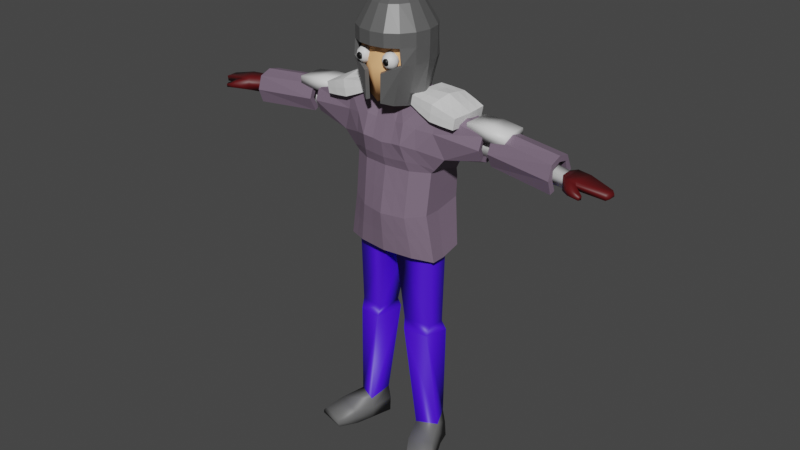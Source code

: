 # Source: Player_BlenderFile.blend  (saved by Blender 2.80.75; exported with 4.5.12 LTS)
import bpy
from mathutils import Matrix  # noqa: F401  (used for matrix-valued properties, if any)

bpy.ops.wm.read_factory_settings(use_empty=True)
scene = bpy.context.scene
scene.name = 'Scene'

# ---- collections
col_collection = bpy.data.collections.new('Collection'); scene.collection.children.link(col_collection)

# ---- materials (node trees are filled in below, after node groups)
mat_skin = bpy.data.materials.new('Skin')
mat_skin.use_transparent_shadow = False
mat_shirt = bpy.data.materials.new('Shirt')
mat_shirt.use_transparent_shadow = False
mat_armor = bpy.data.materials.new('Armor')
mat_armor.use_transparent_shadow = False
mat_eye = bpy.data.materials.new('Eye')
mat_eye.use_transparent_shadow = False
mat_eyeball = bpy.data.materials.new('EyeBall')
mat_eyeball.use_transparent_shadow = False
mat_glove = bpy.data.materials.new('Glove')
mat_glove.use_transparent_shadow = False
mat_armshirt = bpy.data.materials.new('ArmShirt')
mat_armshirt.use_transparent_shadow = False
mat_pants = bpy.data.materials.new('Pants')
mat_pants.use_transparent_shadow = False
mat_shoes = bpy.data.materials.new('Shoes')
mat_shoes.use_transparent_shadow = False
mat_armgear = bpy.data.materials.new('ArmGear')
mat_armgear.use_transparent_shadow = False

# ---- material node trees
mat_skin.use_nodes = True; mat_skin.node_tree.nodes.clear()
_N = mat_skin.node_tree.nodes; _L = mat_skin.node_tree.links
n0 = _N.new('ShaderNodeOutputMaterial'); n0.name = 'Material Output'; n0.location = (300, 300)
n1 = _N.new('ShaderNodeBsdfPrincipled'); n1.name = 'Principled BSDF'; n1.location = (10, 300)
n1.distribution = 'GGX'
n1.subsurface_method = 'BURLEY'
n1.inputs[0].default_value = (1.0, 0.5294, 0.2415, 1.0)
n1.inputs[2].default_value = 0.0
n1.inputs[3].default_value = 1.45
n1.inputs[13].default_value = 0.0
n1.inputs[20].default_value = 0.0
n1.inputs[27].default_value = (0.0, 0.0, 0.0, 1.0)
n1.inputs[28].default_value = 1.0
_L.new(n1.outputs[0], n0.inputs[0])
n0.is_active_output = True
mat_shirt.use_nodes = True; mat_shirt.node_tree.nodes.clear()
_N = mat_shirt.node_tree.nodes; _L = mat_shirt.node_tree.links
n0 = _N.new('ShaderNodeOutputMaterial'); n0.name = 'Material Output'; n0.location = (300, 300)
n1 = _N.new('ShaderNodeBsdfPrincipled'); n1.name = 'Principled BSDF'; n1.location = (10, 300)
n1.distribution = 'GGX'
n1.subsurface_method = 'BURLEY'
n1.inputs[0].default_value = (0.1924, 0.1389, 0.196, 1.0)
n1.inputs[3].default_value = 1.45
n1.inputs[27].default_value = (0.0, 0.0, 0.0, 1.0)
n1.inputs[28].default_value = 1.0
_L.new(n1.outputs[0], n0.inputs[0])
n0.is_active_output = True
mat_armor.use_nodes = True; mat_armor.node_tree.nodes.clear()
_N = mat_armor.node_tree.nodes; _L = mat_armor.node_tree.links
n0 = _N.new('ShaderNodeOutputMaterial'); n0.name = 'Material Output'; n0.location = (300, 300)
n1 = _N.new('ShaderNodeBsdfPrincipled'); n1.name = 'Principled BSDF'; n1.location = (10, 300)
n1.distribution = 'GGX'
n1.subsurface_method = 'BURLEY'
n1.inputs[0].default_value = (0.1734, 0.1734, 0.1734, 1.0)
n1.inputs[1].default_value = 0.5152
n1.inputs[3].default_value = 1.45
n1.inputs[27].default_value = (0.0, 0.0, 0.0, 1.0)
n1.inputs[28].default_value = 1.0
_L.new(n1.outputs[0], n0.inputs[0])
n0.is_active_output = True
mat_eye.use_nodes = True; mat_eye.node_tree.nodes.clear()
_N = mat_eye.node_tree.nodes; _L = mat_eye.node_tree.links
n0 = _N.new('ShaderNodeOutputMaterial'); n0.name = 'Material Output'; n0.location = (300, 300)
n1 = _N.new('ShaderNodeBsdfPrincipled'); n1.name = 'Principled BSDF'; n1.location = (10, 300)
n1.distribution = 'GGX'
n1.subsurface_method = 'BURLEY'
n1.inputs[3].default_value = 1.45
n1.inputs[27].default_value = (0.0, 0.0, 0.0, 1.0)
n1.inputs[28].default_value = 1.0
_L.new(n1.outputs[0], n0.inputs[0])
n0.is_active_output = True
mat_eyeball.use_nodes = True; mat_eyeball.node_tree.nodes.clear()
_N = mat_eyeball.node_tree.nodes; _L = mat_eyeball.node_tree.links
n0 = _N.new('ShaderNodeOutputMaterial'); n0.name = 'Material Output'; n0.location = (300, 300)
n1 = _N.new('ShaderNodeBsdfPrincipled'); n1.name = 'Principled BSDF'; n1.location = (10, 300)
n1.distribution = 'GGX'
n1.subsurface_method = 'BURLEY'
n1.inputs[0].default_value = (0.0, 0.0, 0.0, 1.0)
n1.inputs[3].default_value = 1.45
n1.inputs[27].default_value = (0.0, 0.0, 0.0, 1.0)
n1.inputs[28].default_value = 1.0
_L.new(n1.outputs[0], n0.inputs[0])
n0.is_active_output = True
mat_glove.use_nodes = True; mat_glove.node_tree.nodes.clear()
_N = mat_glove.node_tree.nodes; _L = mat_glove.node_tree.links
n0 = _N.new('ShaderNodeOutputMaterial'); n0.name = 'Material Output'; n0.location = (300, 300)
n1 = _N.new('ShaderNodeBsdfPrincipled'); n1.name = 'Principled BSDF'; n1.location = (10, 300)
n1.distribution = 'GGX'
n1.subsurface_method = 'BURLEY'
n1.inputs[0].default_value = (0.0985, 0.003983, 0.00529, 1.0)
n1.inputs[3].default_value = 1.45
n1.inputs[27].default_value = (0.0, 0.0, 0.0, 1.0)
n1.inputs[28].default_value = 1.0
_L.new(n1.outputs[0], n0.inputs[0])
n0.is_active_output = True
mat_armshirt.use_nodes = True; mat_armshirt.node_tree.nodes.clear()
_N = mat_armshirt.node_tree.nodes; _L = mat_armshirt.node_tree.links
n0 = _N.new('ShaderNodeOutputMaterial'); n0.name = 'Material Output'; n0.location = (300, 300)
n1 = _N.new('ShaderNodeBsdfPrincipled'); n1.name = 'Principled BSDF'; n1.location = (10, 300)
n1.distribution = 'GGX'
n1.subsurface_method = 'BURLEY'
n1.inputs[3].default_value = 1.45
n1.inputs[27].default_value = (0.0, 0.0, 0.0, 1.0)
n1.inputs[28].default_value = 1.0
_L.new(n1.outputs[0], n0.inputs[0])
n0.is_active_output = True
mat_pants.use_nodes = True; mat_pants.node_tree.nodes.clear()
_N = mat_pants.node_tree.nodes; _L = mat_pants.node_tree.links
n0 = _N.new('ShaderNodeOutputMaterial'); n0.name = 'Material Output'; n0.location = (300, 300)
n1 = _N.new('ShaderNodeBsdfPrincipled'); n1.name = 'Principled BSDF'; n1.location = (10, 300)
n1.distribution = 'GGX'
n1.subsurface_method = 'BURLEY'
n1.inputs[0].default_value = (0.06059, 0.002774, 0.8, 1.0)
n1.inputs[3].default_value = 1.45
n1.inputs[27].default_value = (0.0, 0.0, 0.0, 1.0)
n1.inputs[28].default_value = 1.0
_L.new(n1.outputs[0], n0.inputs[0])
n0.is_active_output = True
mat_shoes.use_nodes = True; mat_shoes.node_tree.nodes.clear()
_N = mat_shoes.node_tree.nodes; _L = mat_shoes.node_tree.links
n0 = _N.new('ShaderNodeOutputMaterial'); n0.name = 'Material Output'; n0.location = (300, 300)
n1 = _N.new('ShaderNodeBsdfPrincipled'); n1.name = 'Principled BSDF'; n1.location = (10, 300)
n1.distribution = 'GGX'
n1.subsurface_method = 'BURLEY'
n1.inputs[0].default_value = (0.1282, 0.1282, 0.1282, 1.0)
n1.inputs[3].default_value = 1.45
n1.inputs[27].default_value = (0.0, 0.0, 0.0, 1.0)
n1.inputs[28].default_value = 1.0
_L.new(n1.outputs[0], n0.inputs[0])
n0.is_active_output = True
mat_armgear.use_nodes = True; mat_armgear.node_tree.nodes.clear()
_N = mat_armgear.node_tree.nodes; _L = mat_armgear.node_tree.links
n0 = _N.new('ShaderNodeOutputMaterial'); n0.name = 'Material Output'; n0.location = (300, 300)
n1 = _N.new('ShaderNodeBsdfPrincipled'); n1.name = 'Principled BSDF'; n1.location = (10, 300)
n1.distribution = 'GGX'
n1.subsurface_method = 'BURLEY'
n1.inputs[3].default_value = 1.45
n1.inputs[27].default_value = (0.0, 0.0, 0.0, 1.0)
n1.inputs[28].default_value = 1.0
_L.new(n1.outputs[0], n0.inputs[0])
n0.is_active_output = True

# ---- world
world_world = bpy.data.worlds.new('World'); scene.world = world_world
world_world.use_nodes = True; world_world.node_tree.nodes.clear()
_N = world_world.node_tree.nodes; _L = world_world.node_tree.links
n0 = _N.new('ShaderNodeOutputWorld'); n0.name = 'World Output'; n0.location = (300, 300)
n1 = _N.new('ShaderNodeBackground'); n1.name = 'Background'; n1.location = (10, 300)
n1.inputs[0].default_value = (0.05088, 0.05088, 0.05088, 1.0)
_L.new(n1.outputs[0], n0.inputs[0])
n0.is_active_output = True
world_world.color = (0.05088, 0.05088, 0.05088)
world_world.use_sun_shadow = False
world_world.sun_shadow_jitter_overblur = 0.0

# ---- meshes
me_cube_001 = bpy.data.meshes.new('Cube.001')
me_cube_001.from_pydata([(-0.1256, 0.08386, 1.968), (-0.1225, -0.03835, 1.96), (0.0, 0.1057, 1.939), (0.0, -0.05645, 1.932), (-0.2753, -0.04189, 1.116), (-0.1519, 0.2116, 1.566), (0.0, 0.1781, 1.971), (-0.1675, -0.08988, 1.125), (0.0, -0.1135, 1.127), (0.0, 0.2776, 1.155), (-0.9318, -0.03758, 1.847), (-0.931, 0.09394, 1.856), (-0.1351, 0.214, 1.381), (0.0, 0.2718, 1.374), (-0.9304, 0.1032, 1.698), (-0.9309, -0.03439, 1.698), (-0.2374, -0.02325, 1.6), (0.0, 0.2333, 1.567), (0.0, -0.09412, 1.603), (-0.1387, -0.07639, 1.601), (0.0, 0.2164, 1.744), (-0.239, 0.1831, 1.561), (-0.9318, -0.03758, 1.847), (-0.931, 0.09394, 1.856), (-0.2318, -0.05159, 1.372), (-0.1326, -0.108, 1.349), (-0.1225, -0.03835, 1.96), (-0.1102, 0.1805, 1.766), (0.0, -0.1358, 1.348), (-0.1766, 0.2282, 1.158), (-0.231, 0.1948, 1.396), (-0.2744, 0.1563, 1.143), (-0.1057, 0.1415, 1.987), (0.0, -0.05645, 1.932), (-0.3217, -0.02977, 1.696), (-0.3019, 0.1572, 1.719), (-0.2756, -0.03732, 1.931), (-0.2621, 0.142, 1.943), (-0.1162, -0.1246, 1.748), (0.0, -0.1246, 1.737), (-0.1256, 0.08386, 1.968), (-0.1225, -0.03835, 1.96), (0.0, 0.1057, 1.939), (0.0, -0.05645, 1.932), (-0.931, 0.09394, 1.856), (-0.9318, -0.03758, 1.847), (-0.1245, 0.02367, 1.964), (0.0, 0.1926, 1.869), (-0.06281, 0.09477, 1.953), (-0.06265, -0.04441, 1.946), (-0.06163, 0.1569, 1.98), (0.0, -0.1246, 1.238), (-0.1501, -0.09896, 1.237), (0.0, 0.2747, 1.265), (-0.2536, -0.04674, 1.244), (-0.2255, 0.1922, 1.15), (-0.2214, -0.06589, 1.121), (-0.2748, 0.03995, 1.115), (-0.08376, -0.1017, 1.126), (-0.0883, 0.2529, 1.156), (-0.9315, -0.06088, 1.773), (-0.9306, 0.1313, 1.775), (-0.9315, 0.02784, 1.871), (-0.527, -0.00644, 1.867), (-0.5221, 0.1084, 1.869), (-0.5235, 0.1142, 1.742), (0.0, -0.05645, 1.932), (-0.5229, -0.004336, 1.738), (-0.06934, -0.08526, 1.602), (-0.1954, 0.1896, 1.563), (-0.188, -0.04982, 1.6), (-0.06265, -0.04441, 1.946), (-0.2371, 0.03831, 1.598), (-0.07703, 0.2372, 1.566), (-0.2597, -0.02428, 1.622), (0.0, -0.1149, 1.476), (-0.129, -0.09722, 1.656), (-0.2351, 0.1947, 1.514), (0.0, 0.2339, 1.619), (-0.1412, 0.2021, 1.621), (-0.2346, -0.03742, 1.486), (0.0, -0.1094, 1.651), (-0.9315, 0.02784, 1.871), (-0.1356, -0.09221, 1.475), (-0.273, 0.1752, 1.629), (-0.183, 0.2044, 1.388), (-0.1822, -0.07981, 1.361), (-0.2314, 0.04466, 1.37), (-0.0663, -0.1219, 1.349), (-0.06753, 0.2429, 1.377), (-0.1558, 0.2211, 1.269), (-0.1256, 0.08386, 1.968), (-0.2527, 0.1755, 1.269), (-0.1245, 0.02367, 1.964), (-0.1765, 0.1716, 1.749), (-0.1831, 0.1469, 1.969), (-0.1874, -0.08894, 1.732), (-0.1961, -0.04732, 1.945), (-0.2679, -0.05667, 1.827), (-0.2531, 0.1631, 1.844), (-0.324, 0.03039, 1.676), (0.0, 0.1057, 1.939), (-0.2805, 0.01742, 1.955), (-0.9318, -0.03758, 1.847), (0.0, -0.09054, 1.835), (-0.1135, -0.09375, 1.854), (-0.1076, 0.1569, 1.874), (-0.05974, -0.1211, 1.743), (-0.03997, 0.2141, 1.767), (0.0, 0.2585, 1.504), (-0.1436, 0.211, 1.508), (-0.1225, -0.03835, 1.96), (-0.931, 0.09394, 1.856), (-0.1245, 0.02367, 1.964), (-0.06281, 0.09477, 1.953), (-0.06265, -0.04441, 1.946), (-0.931, 0.09394, 1.856), (0.0, 0.1057, 1.939), (-0.9315, 0.02784, 1.871), (-0.1256, 0.08386, 1.968), (-0.9318, -0.03758, 1.847), (0.0, -0.05645, 1.932), (-0.1225, -0.03835, 1.96), (-0.06265, -0.04441, 1.946), (-0.1245, 0.02367, 1.964), (-0.9315, 0.02784, 1.871), (-0.06281, 0.09477, 1.953), (-0.9315, 0.02784, 1.871), (-0.1245, 0.02367, 1.964), (-0.06281, 0.09477, 1.953), (-0.06265, -0.04441, 1.946), (-0.03608, 0.1986, 1.874), (-0.06782, -0.1036, 1.476), (-0.1837, -0.08521, 1.839), (-0.05959, -0.08618, 1.845), (-0.1999, 0.01821, 1.949), (-0.1786, 0.1564, 1.857), (-0.1893, 0.2028, 1.511), (-0.2531, 0.0423, 1.242), (-0.2043, 0.1983, 1.269), (-0.1851, -0.06481, 1.481), (-0.2342, 0.04148, 1.484), (-0.07239, 0.2347, 1.506), (-0.06932, 0.23, 1.623), (-0.2757, 0.03741, 1.662), (-0.1911, -0.06226, 1.647), (-0.1963, 0.1948, 1.611), (-0.06455, -0.1032, 1.653), (-0.5279, 0.03529, 1.888), (-0.5102, 0.1384, 1.8), (-0.5226, 0.04339, 1.717), (-0.526, -0.03414, 1.802), (-0.07791, 0.2479, 1.267), (-0.2018, -0.07285, 1.241), (-0.07503, -0.1118, 1.237), (-0.574, 0.002382, 1.872), (-0.5735, 0.1233, 1.883), (-0.5708, 0.132, 1.721), (-0.5713, 0.005596, 1.723), (-0.574, 0.0598, 1.898), (-0.5758, 0.1694, 1.802), (-0.5726, -0.02969, 1.797)], [], [(154, 52, 7, 58), (153, 54, 4, 56), (152, 53, 9, 59), (161, 155, 10, 60), (160, 157, 14, 61), (159, 156, 11, 62), (147, 76, 19, 68), (146, 79, 5, 69), (145, 74, 16, 70), (144, 84, 21, 72), (143, 78, 17, 73), (142, 109, 13, 89), (141, 77, 30, 87), (140, 80, 24, 86), (139, 90, 29, 55), (138, 92, 31, 57), (137, 110, 12, 85), (136, 94, 35, 99), (135, 95, 37, 102), (134, 105, 38, 107), (133, 97, 36, 98), (132, 83, 25, 88), (131, 47, 20, 108), (130, 111, 41, 115), (129, 101, 42, 114), (128, 91, 40, 113), (61, 112, 44), (127, 103, 45, 118), (126, 117, 6, 50), (61, 116, 11), (125, 120, 10, 62), (124, 119, 32, 93), (123, 122, 26, 71), (121, 123, 71, 33), (43, 115, 123, 121), (115, 41, 122, 123), (120, 60, 10), (45, 60, 120), (122, 124, 93, 26), (41, 113, 124, 122), (113, 40, 119, 124), (116, 125, 62, 11), (44, 118, 125, 116), (118, 45, 120, 125), (61, 44, 116), (119, 126, 50, 32), (40, 114, 126, 119), (114, 42, 117, 126), (112, 127, 118, 44), (23, 82, 127, 112), (82, 22, 103, 127), (61, 23, 112), (103, 60, 45), (22, 60, 103), (111, 128, 113, 41), (1, 46, 128, 111), (46, 0, 91, 128), (91, 129, 114, 40), (0, 48, 129, 91), (48, 2, 101, 129), (66, 130, 115, 43), (3, 49, 130, 66), (49, 1, 111, 130), (106, 131, 108, 27), (32, 50, 131, 106), (50, 6, 47, 131), (75, 132, 88, 28), (18, 68, 132, 75), (68, 19, 83, 132), (96, 133, 98, 34), (38, 105, 133, 96), (105, 26, 97, 133), (104, 134, 107, 39), (33, 71, 134, 104), (71, 26, 105, 134), (97, 135, 102, 36), (26, 93, 135, 97), (93, 32, 95, 135), (95, 136, 99, 37), (32, 106, 136, 95), (106, 27, 94, 136), (77, 137, 85, 30), (21, 69, 137, 77), (69, 5, 110, 137), (54, 138, 57, 4), (24, 87, 138, 54), (87, 30, 92, 138), (92, 139, 55, 31), (30, 85, 139, 92), (85, 12, 90, 139), (83, 140, 86, 25), (19, 70, 140, 83), (70, 16, 80, 140), (80, 141, 87, 24), (16, 72, 141, 80), (72, 21, 77, 141), (110, 142, 89, 12), (5, 73, 142, 110), (73, 17, 109, 142), (79, 143, 73, 5), (27, 108, 143, 79), (108, 20, 78, 143), (74, 144, 72, 16), (34, 100, 144, 74), (100, 35, 84, 144), (76, 145, 70, 19), (38, 96, 145, 76), (96, 34, 74, 145), (84, 146, 69, 21), (35, 94, 146, 84), (94, 27, 79, 146), (81, 147, 68, 18), (39, 107, 147, 81), (107, 38, 76, 147), (155, 159, 62, 10), (36, 102, 148, 63), (102, 37, 64, 148), (156, 160, 61, 11), (37, 99, 149, 64), (99, 35, 65, 149), (35, 100, 150, 65), (100, 34, 67, 150), (158, 161, 60, 15), (34, 98, 151, 67), (98, 36, 63, 151), (90, 152, 59, 29), (12, 89, 152, 90), (89, 13, 53, 152), (52, 153, 56, 7), (25, 86, 153, 52), (86, 24, 54, 153), (51, 154, 58, 8), (28, 88, 154, 51), (88, 25, 52, 154)])
me_cube_001.polygons.foreach_set('material_index', [1, 1, 1, 1, 1, 1, 1, 1, 1, 1, 1, 1, 1, 1, 1, 1, 1, 1, 1, 1, 1, 1, 1, 1, 1, 1, 1, 1, 1, 1, 1, 1, 1, 1, 1, 1, 1, 1, 1, 1, 1, 1, 1, 1, 1, 1, 1, 1, 1, 1, 1, 1, 1, 1, 1, 1, 1, 1, 1, 1, 1, 1, 1, 1, 1, 1, 1, 1, 1, 1, 1, 1, 1, 1, 1, 1, 1, 1, 1, 1, 1, 1, 1, 1, 1, 1, 1, 1, 1, 1, 1, 1, 1, 1, 1, 1, 1, 1, 1, 1, 1, 1, 1, 1, 1, 1, 1, 1, 1, 1, 1, 1, 1, 1, 1, 1, 1, 1, 1, 1, 1, 1, 1, 1, 1, 1, 1, 1, 1, 1, 1, 1, 1, 1])
_uv = me_cube_001.uv_layers.new(name='UVMap')
_uv.uv.foreach_set('vector', [0.8225, 0.3707, 0.7853, 0.379, 0.7648, 0.3298, 0.8069, 0.3208, 0.7645, 0.3847, 0.7437, 0.3905, 0.7175, 0.3366, 0.7412, 0.3332, -0.2001, 0.446, -0.2393, 0.4378, -0.2309, 0.3866, -0.186, 0.3956, 0.6362, 0.7215, 0.6425, 0.7546, 0.5959, 0.757, 0.59, 0.729, -0.004089, 0.7891, 0.001119, 0.754, 0.04741, 0.7648, 0.04237, 0.7947, 1.167, 0.8257, 1.144, 0.8282, 1.139, 0.7802, 1.16, 0.7779, 0.8787, 0.5969, 0.8449, 0.6056, 0.8286, 0.5662, 0.8655, 0.5583, -0.1709, 0.6832, -0.2012, 0.6812, -0.1911, 0.6426, -0.1674, 0.6458, 0.807, 0.61, 0.769, 0.6144, 0.7706, 0.5781, 0.7996, 0.5721, 0.9962, -0.2713, 1.029, -0.2737, 1.035, -0.2392, 1.002, -0.2369, -0.2398, 0.6718, -0.2785, 0.6625, -0.2721, 0.6262, -0.2316, 0.6344, -0.2229, 0.5655, -0.2598, 0.5576, -0.2476, 0.489, -0.2142, 0.4965, 1.012, -0.1726, 1.045, -0.1749, 1.055, -0.1106, 1.022, -0.1083, 0.7937, 0.5042, 0.7702, 0.5112, 0.7699, 0.4444, 0.7878, 0.4363, -0.1424, 0.4577, -0.161, 0.4543, -0.1411, 0.4046, -0.12, 0.4056, 1.024, -0.04941, 1.057, -0.05176, 1.059, 0.007108, 1.027, 0.009461, -0.1661, 0.5778, -0.186, 0.5733, -0.1809, 0.504, -0.1648, 0.5098, -0.1833, 0.7714, -0.1745, 0.7205, -0.1377, 0.7213, -0.1435, 0.7724, 1.193, 1.013, 1.162, 1.016, 1.158, 0.9721, 1.189, 0.9689, 0.8953, 0.682, 0.8636, 0.6937, 0.8613, 0.645, 0.8919, 0.6355, 0.8193, 0.6964, 0.8242, 0.7449, 0.7825, 0.7474, 0.775, 0.699, 0.8518, 0.4895, 0.8172, 0.4972, 0.8057, 0.4282, 0.8381, 0.4207, -0.258, 0.7586, -0.2928, 0.7467, -0.285, 0.6987, -0.2481, 0.7092, 0.8987, 0.7285, 0.8659, 0.7425, 0.8659, 0.7425, 0.8987, 0.7285, -0.2678, 0.808, -0.3005, 0.7947, -0.3005, 0.7947, -0.2678, 0.808, 0.446, 0.7808, 0.4156, 0.7824, 0.4156, 0.7824, 0.446, 0.7808, 0.04237, 0.7947, 0.03734, 0.8246, 0.03734, 0.8246, 1.16, 0.7779, 1.182, 0.7756, 1.182, 0.7756, 1.16, 0.7779, -0.2678, 0.808, -0.3005, 0.7947, -0.3005, 0.7947, -0.2678, 0.808, 0.04237, 0.7947, 0.03734, 0.8246, 0.03734, 0.8246, 1.16, 0.7779, 1.182, 0.7756, 1.182, 0.7756, 1.16, 0.7779, 0.446, 0.7808, 0.4156, 0.7824, 0.4156, 0.7824, 0.446, 0.7808, 0.8987, 0.7285, 0.8659, 0.7425, 0.8659, 0.7425, 0.8987, 0.7285, 0.9315, 0.7146, 0.8987, 0.7285, 0.8987, 0.7285, 0.9315, 0.7146, 0.9315, 0.7146, 0.8987, 0.7285, 0.8987, 0.7285, 0.9315, 0.7146, 0.8987, 0.7285, 0.8659, 0.7425, 0.8659, 0.7425, 0.8987, 0.7285, 0.5959, 0.757, 0.59, 0.729, 0.5959, 0.757, 0.5959, 0.757, 0.59, 0.729, 0.5959, 0.757, 0.4763, 0.7792, 0.446, 0.7808, 0.446, 0.7808, 0.4763, 0.7792, 0.4763, 0.7792, 0.446, 0.7808, 0.446, 0.7808, 0.4763, 0.7792, 0.446, 0.7808, 0.4156, 0.7824, 0.4156, 0.7824, 0.446, 0.7808, 1.139, 0.7802, 1.16, 0.7779, 1.16, 0.7779, 1.139, 0.7802, 1.139, 0.7802, 1.16, 0.7779, 1.16, 0.7779, 1.139, 0.7802, 1.16, 0.7779, 1.182, 0.7756, 1.182, 0.7756, 1.16, 0.7779, 0.04237, 0.7947, 0.03734, 0.8246, 0.03734, 0.8246, -0.2352, 0.8212, -0.2678, 0.808, -0.2678, 0.808, -0.2352, 0.8212, -0.2352, 0.8212, -0.2678, 0.808, -0.2678, 0.808, -0.2352, 0.8212, -0.2678, 0.808, -0.3005, 0.7947, -0.3005, 0.7947, -0.2678, 0.808, 1.139, 0.7802, 1.16, 0.7779, 1.16, 0.7779, 1.139, 0.7802, 1.139, 0.7802, 1.16, 0.7779, 1.16, 0.7779, 1.139, 0.7802, 1.16, 0.7779, 1.182, 0.7756, 1.182, 0.7756, 1.16, 0.7779, 0.04237, 0.7947, 0.03734, 0.8246, 0.03734, 0.8246, 0.5959, 0.757, 0.59, 0.729, 0.5959, 0.757, 0.5959, 0.757, 0.59, 0.729, 0.5959, 0.757, 0.4763, 0.7792, 0.446, 0.7808, 0.446, 0.7808, 0.4763, 0.7792, 0.4763, 0.7792, 0.446, 0.7808, 0.446, 0.7808, 0.4763, 0.7792, 0.446, 0.7808, 0.4156, 0.7824, 0.4156, 0.7824, 0.446, 0.7808, -0.2352, 0.8212, -0.2678, 0.808, -0.2678, 0.808, -0.2352, 0.8212, -0.2352, 0.8212, -0.2678, 0.808, -0.2678, 0.808, -0.2352, 0.8212, -0.2678, 0.808, -0.3005, 0.7947, -0.3005, 0.7947, -0.2678, 0.808, 0.9315, 0.7146, 0.8987, 0.7285, 0.8987, 0.7285, 0.9315, 0.7146, 0.9315, 0.7146, 0.8987, 0.7285, 0.8987, 0.7285, 0.9315, 0.7146, 0.8987, 0.7285, 0.8659, 0.7425, 0.8659, 0.7425, 0.8987, 0.7285, -0.2232, 0.7705, -0.258, 0.7586, -0.2481, 0.7092, -0.2112, 0.7198, -0.2352, 0.8212, -0.2678, 0.808, -0.258, 0.7586, -0.2232, 0.7705, -0.2678, 0.808, -0.3005, 0.7947, -0.2928, 0.7467, -0.258, 0.7586, 0.8864, 0.4818, 0.8518, 0.4895, 0.8381, 0.4207, 0.8705, 0.4132, 0.9023, 0.5504, 0.8655, 0.5583, 0.8518, 0.4895, 0.8864, 0.4818, 0.8655, 0.5583, 0.8286, 0.5662, 0.8172, 0.4972, 0.8518, 0.4895, 0.8144, 0.6478, 0.8193, 0.6964, 0.775, 0.699, 0.7675, 0.6507, 0.8613, 0.645, 0.8636, 0.6937, 0.8193, 0.6964, 0.8144, 0.6478, 0.8636, 0.6937, 0.8659, 0.7425, 0.8242, 0.7449, 0.8193, 0.6964, 0.927, 0.6703, 0.8953, 0.682, 0.8919, 0.6355, 0.9225, 0.626, 0.9315, 0.7146, 0.8987, 0.7285, 0.8953, 0.682, 0.927, 0.6703, 0.8987, 0.7285, 0.8659, 0.7425, 0.8636, 0.6937, 0.8953, 0.682, 1.224, 1.01, 1.193, 1.013, 1.189, 0.9689, 1.22, 0.9658, 1.228, 1.054, 1.197, 1.057, 1.193, 1.013, 1.224, 1.01, 1.197, 1.057, 1.166, 1.061, 1.162, 1.016, 1.193, 1.013, -0.1922, 0.8223, -0.1833, 0.7714, -0.1435, 0.7724, -0.1492, 0.8234, -0.2352, 0.8212, -0.2232, 0.7705, -0.1833, 0.7714, -0.1922, 0.8223, -0.2232, 0.7705, -0.2112, 0.7198, -0.1745, 0.7205, -0.1833, 0.7714, -0.1462, 0.5823, -0.1661, 0.5778, -0.1648, 0.5098, -0.1486, 0.5156, -0.1437, 0.6491, -0.1674, 0.6458, -0.1661, 0.5778, -0.1462, 0.5823, -0.1674, 0.6458, -0.1911, 0.6426, -0.186, 0.5733, -0.1661, 0.5778, 0.9917, -0.04706, 1.024, -0.04941, 1.027, 0.009461, 0.9941, 0.01181, 0.9894, -0.1059, 1.022, -0.1083, 1.024, -0.04941, 0.9917, -0.04706, 1.022, -0.1083, 1.055, -0.1106, 1.057, -0.05176, 1.024, -0.04941, -0.1237, 0.461, -0.1424, 0.4577, -0.12, 0.4056, -0.09883, 0.4065, -0.1486, 0.5156, -0.1648, 0.5098, -0.1424, 0.4577, -0.1237, 0.461, -0.1648, 0.5098, -0.1809, 0.504, -0.161, 0.4543, -0.1424, 0.4577, 0.8172, 0.4972, 0.7937, 0.5042, 0.7878, 0.4363, 0.8057, 0.4282, 0.8286, 0.5662, 0.7996, 0.5721, 0.7937, 0.5042, 0.8172, 0.4972, 0.7996, 0.5721, 0.7706, 0.5781, 0.7702, 0.5112, 0.7937, 0.5042, 0.9793, -0.1702, 1.012, -0.1726, 1.022, -0.1083, 0.9894, -0.1059, 0.9693, -0.2345, 1.002, -0.2369, 1.012, -0.1726, 0.9793, -0.1702, 1.002, -0.2369, 1.035, -0.2392, 1.045, -0.1749, 1.012, -0.1726, -0.186, 0.5733, -0.2229, 0.5655, -0.2142, 0.4965, -0.1809, 0.504, -0.1911, 0.6426, -0.2316, 0.6344, -0.2229, 0.5655, -0.186, 0.5733, -0.2316, 0.6344, -0.2721, 0.6262, -0.2598, 0.5576, -0.2229, 0.5655, -0.2012, 0.6812, -0.2398, 0.6718, -0.2316, 0.6344, -0.1911, 0.6426, -0.2112, 0.7198, -0.2481, 0.7092, -0.2398, 0.6718, -0.2012, 0.6812, -0.2481, 0.7092, -0.285, 0.6987, -0.2785, 0.6625, -0.2398, 0.6718, 0.9636, -0.2689, 0.9962, -0.2713, 1.002, -0.2369, 0.9693, -0.2345, 0.9579, -0.3034, 0.9906, -0.3057, 0.9962, -0.2713, 0.9636, -0.2689, 0.9906, -0.3057, 1.023, -0.3081, 1.029, -0.2737, 0.9962, -0.2713, 0.8449, 0.6056, 0.807, 0.61, 0.7996, 0.5721, 0.8286, 0.5662, 0.8613, 0.645, 0.8144, 0.6478, 0.807, 0.61, 0.8449, 0.6056, 0.8144, 0.6478, 0.7675, 0.6507, 0.769, 0.6144, 0.807, 0.61, -0.1407, 0.6852, -0.1709, 0.6832, -0.1674, 0.6458, -0.1437, 0.6491, -0.1377, 0.7213, -0.1745, 0.7205, -0.1709, 0.6832, -0.1407, 0.6852, -0.1745, 0.7205, -0.2112, 0.7198, -0.2012, 0.6812, -0.1709, 0.6832, 0.9124, 0.5882, 0.8787, 0.5969, 0.8655, 0.5583, 0.9023, 0.5504, 0.9225, 0.626, 0.8919, 0.6355, 0.8787, 0.5969, 0.9124, 0.5882, 0.8919, 0.6355, 0.8613, 0.645, 0.8449, 0.6056, 0.8787, 0.5969, 1.191, 0.8231, 1.167, 0.8257, 1.16, 0.7779, 1.182, 0.7756, 1.22, 0.9658, 1.189, 0.9689, 1.175, 0.8734, 1.201, 0.8707, 1.189, 0.9689, 1.158, 0.9721, 1.149, 0.8761, 1.175, 0.8734, -0.009298, 0.8243, -0.004089, 0.7891, 0.04237, 0.7947, 0.03734, 0.8246, -0.1492, 0.8234, -0.1435, 0.7724, -0.05055, 0.7835, -0.05593, 0.824, -0.1435, 0.7724, -0.1377, 0.7213, -0.04517, 0.7431, -0.05055, 0.7835, 0.9874, 0.7435, 1.021, 0.7479, 1.003, 0.8448, 0.9755, 0.8411, 1.021, 0.7479, 1.054, 0.7523, 1.031, 0.8485, 1.003, 0.8448, 0.63, 0.6884, 0.6362, 0.7215, 0.59, 0.729, 0.5841, 0.701, 0.7675, 0.6507, 0.775, 0.699, 0.6825, 0.714, 0.6758, 0.6759, 0.775, 0.699, 0.7825, 0.7474, 0.6892, 0.7522, 0.6825, 0.714, -0.161, 0.4543, -0.2001, 0.446, -0.186, 0.3956, -0.1411, 0.4046, -0.1809, 0.504, -0.2142, 0.4965, -0.2001, 0.446, -0.161, 0.4543, -0.2142, 0.4965, -0.2476, 0.489, -0.2393, 0.4378, -0.2001, 0.446, 0.7853, 0.379, 0.7645, 0.3847, 0.7412, 0.3332, 0.7648, 0.3298, 0.8057, 0.4282, 0.7878, 0.4363, 0.7645, 0.3847, 0.7853, 0.379, 0.7878, 0.4363, 0.7699, 0.4444, 0.7437, 0.3905, 0.7645, 0.3847, 0.8598, 0.3624, 0.8225, 0.3707, 0.8069, 0.3208, 0.8491, 0.3117, 0.8705, 0.4132, 0.8381, 0.4207, 0.8225, 0.3707, 0.8598, 0.3624, 0.8381, 0.4207, 0.8057, 0.4282, 0.7853, 0.379, 0.8225, 0.3707])
me_cube_001.materials.append(mat_skin)
me_cube_001.materials.append(mat_shirt)
me_cube_001.use_remesh_preserve_volume = False
me_cube_001.use_remesh_preserve_attributes = False
me_cube_001.use_mirror_vertex_groups = False
me_cube_001.update()
me_cylinder = bpy.data.meshes.new('Cylinder')
me_cylinder.from_pydata([(0.0, 0.1952, -0.2649), (0.0, 0.2016, 0.0924), (0.0, -0.2011, 0.09222), (-0.04476, -0.1808, -0.2611), (-0.07441, -0.1884, 0.0927), (-0.09214, -0.1387, -0.2759), (-0.139, -0.1473, 0.09342), (-0.1259, -0.07528, -0.2837), (-0.1848, -0.08224, 0.09438), (-0.1588, 0.001837, -0.2877), (-0.2026, -0.0008615, 0.09511), (-0.1259, 0.07518, -0.2839), (-0.1858, 0.08158, 0.09477), (-0.09219, 0.1388, -0.2762), (-0.1395, 0.1478, 0.0938), (-0.04474, 0.181, -0.2708), (-0.07428, 0.189, 0.09297), (0.0, 0.1339, 0.2118), (0.0, -0.1339, 0.2114), (-0.04958, -0.1248, 0.2126), (-0.09175, -0.09657, 0.2141), (-0.1205, -0.05297, 0.2155), (-0.1307, -0.0004739, 0.2163), (-0.1205, 0.05222, 0.2159), (-0.09176, 0.09619, 0.2147), (-0.04942, 0.1247, 0.2132), (0.0, 0.03703, 0.274), (0.0, -0.0374, 0.2738), (-0.01459, -0.03464, 0.2742), (-0.02615, -0.02661, 0.2745), (-0.03389, -0.01453, 0.2748), (-0.03661, -0.0002299, 0.2749), (-0.03387, 0.01408, 0.2748), (-0.02612, 0.02619, 0.2746), (-0.01454, 0.03424, 0.2743), (0.0, 0.2016, 0.02229), (0.0, -0.2011, 0.02246), (-0.07441, -0.1884, 0.022), (-0.139, -0.1473, 0.0213), (-0.1849, -0.08227, 0.02036), (-0.2026, -0.0008662, 0.01966), (-0.1858, 0.08162, 0.01999), (-0.1395, 0.1478, 0.02093), (-0.07428, 0.1891, 0.02174), (-0.04896, -0.184, -0.1116), (-0.1491, -0.1442, -0.0654), (-0.1817, -0.07925, -0.06413), (-0.1976, -0.0004899, -0.06503), (-0.1821, 0.07868, -0.06463), (-0.1494, 0.1442, -0.06604), (-0.07474, 0.1842, -0.114), (0.0, 0.1981, -0.1128)], [], [(36, 2, 4, 37), (37, 4, 6, 38), (38, 6, 8, 39), (39, 8, 10, 40), (40, 10, 12, 41), (41, 12, 14, 42), (42, 14, 16, 43), (43, 16, 1, 35), (8, 6, 20, 21), (1, 16, 25, 17), (4, 2, 18, 19), (14, 12, 23, 24), (10, 8, 21, 22), (6, 4, 19, 20), (16, 14, 24, 25), (12, 10, 22, 23), (24, 23, 32, 33), (25, 24, 33, 34), (17, 25, 34, 26), (19, 18, 27, 28), (20, 19, 28, 29), (21, 20, 29, 30), (22, 21, 30, 31), (23, 22, 31, 32), (50, 43, 35, 51), (49, 42, 43, 50), (48, 41, 42, 49), (47, 40, 41, 48), (46, 39, 40, 47), (45, 38, 39, 46), (3, 44, 45, 5), (5, 45, 46, 7), (7, 46, 47, 9), (9, 47, 48, 11), (11, 48, 49, 13), (13, 49, 50, 15), (15, 50, 51, 0), (28, 27, 26, 34, 33, 32, 31, 30, 29)])
_uv = me_cylinder.uv_layers.new(name='UVMap')
_uv.uv.foreach_set('vector', [0.5, 0.9179, 0.5, 1.0, 0.4375, 1.0, 0.4375, 0.9179, 0.4375, 0.9179, 0.4375, 1.0, 0.375, 1.0, 0.375, 0.9179, 0.375, 0.9179, 0.375, 1.0, 0.3125, 1.0, 0.3125, 0.9179, 0.3125, 0.9179, 0.3125, 1.0, 0.25, 1.0, 0.25, 0.9179, 0.25, 0.9179, 0.25, 1.0, 0.1875, 1.0, 0.1875, 0.9179, 0.1875, 0.9179, 0.1875, 1.0, 0.125, 1.0, 0.125, 0.9179, 0.125, 0.9179, 0.125, 1.0, 0.0625, 1.0, 0.0625, 0.9179, 0.0625, 0.9179, 0.0625, 1.0, 0.0, 1.0, 0.0, 0.9179, 0.3125, 1.0, 0.375, 1.0, 0.375, 1.0, 0.3125, 1.0, 0.0, 1.0, 0.0625, 1.0, 0.0625, 1.0, 0.0, 1.0, 0.4375, 1.0, 0.5, 1.0, 0.5, 1.0, 0.4375, 1.0, 0.125, 1.0, 0.1875, 1.0, 0.1875, 1.0, 0.125, 1.0, 0.25, 1.0, 0.3125, 1.0, 0.3125, 1.0, 0.25, 1.0, 0.375, 1.0, 0.4375, 1.0, 0.4375, 1.0, 0.375, 1.0, 0.0625, 1.0, 0.125, 1.0, 0.125, 1.0, 0.0625, 1.0, 0.1875, 1.0, 0.25, 1.0, 0.25, 1.0, 0.1875, 1.0, 0.125, 1.0, 0.1875, 1.0, 0.1875, 1.0, 0.125, 1.0, 0.0625, 1.0, 0.125, 1.0, 0.125, 1.0, 0.0625, 1.0, 0.0, 1.0, 0.0625, 1.0, 0.0625, 1.0, 0.0, 1.0, 0.4375, 1.0, 0.5, 1.0, 0.5, 1.0, 0.4375, 1.0, 0.375, 1.0, 0.4375, 1.0, 0.4375, 1.0, 0.375, 1.0, 0.3125, 1.0, 0.375, 1.0, 0.375, 1.0, 0.3125, 1.0, 0.25, 1.0, 0.3125, 1.0, 0.3125, 1.0, 0.25, 1.0, 0.1875, 1.0, 0.25, 1.0, 0.25, 1.0, 0.1875, 1.0, 0.0625, 0.8116, 0.0625, 0.9179, 0.0, 0.9179, 0.0, 0.8116, 0.125, 0.8116, 0.125, 0.9179, 0.0625, 0.9179, 0.0625, 0.8116, 0.1875, 0.8116, 0.1875, 0.9179, 0.125, 0.9179, 0.125, 0.8116, 0.25, 0.8116, 0.25, 0.9179, 0.1875, 0.9179, 0.1875, 0.8116, 0.3125, 0.8116, 0.3125, 0.9179, 0.25, 0.9179, 0.25, 0.8116, 0.375, 0.8116, 0.375, 0.9179, 0.3125, 0.9179, 0.3125, 0.8116, 0.4375, 0.5, 0.4375, 0.8116, 0.375, 0.8116, 0.375, 0.5, 0.375, 0.5, 0.375, 0.8116, 0.3125, 0.8116, 0.3125, 0.5, 0.3125, 0.5, 0.3125, 0.8116, 0.25, 0.8116, 0.25, 0.5, 0.25, 0.5, 0.25, 0.8116, 0.1875, 0.8116, 0.1875, 0.5, 0.1875, 0.5, 0.1875, 0.8116, 0.125, 0.8116, 0.125, 0.5, 0.125, 0.5, 0.125, 0.8116, 0.0625, 0.8116, 0.0625, 0.5, 0.0625, 0.5, 0.0625, 0.8116, 0.0, 0.8116, 0.0, 0.5, 0.4375, 1.0, 0.5, 1.0, 0.0, 1.0, 0.0625, 1.0, 0.125, 1.0, 0.1875, 1.0, 0.25, 1.0, 0.3125, 1.0, 0.375, 1.0])
me_cylinder.materials.append(mat_armor)
me_cylinder.use_remesh_preserve_volume = False
me_cylinder.use_remesh_preserve_attributes = False
me_cylinder.use_mirror_vertex_groups = False
me_cylinder.update()
me_cube_000 = bpy.data.meshes.new('Cube.000')
me_cube_000.from_pydata([(-0.1021, -0.1234, 2.009), (-0.1136, -0.1108, 2.318), (-0.06945, 0.1228, 2.053), (-0.1173, 0.1109, 2.305), (0.0, 0.1358, 2.014), (0.0, 0.1837, 2.312), (0.0, -0.1488, 1.957), (0.0, -0.156, 2.379), (-0.1215, -0.1129, 2.113), (-0.1278, -0.1165, 2.234), (-0.1195, 0.1184, 2.208), (-0.1148, 0.1208, 2.124), (0.0, -0.1486, 2.233), (0.0, -0.1881, 2.143), (0.0, 0.2004, 2.221), (0.0, 0.181, 2.132), (-0.05858, 0.0672, 1.997), (-0.05917, -0.05129, 1.995), (-0.1415, -0.03875, 2.356), (-0.1415, 0.04264, 2.358), (0.0, 0.1144, 2.412), (0.0, -0.02328, 2.423), (0.0, 0.08317, 1.979), (0.0, -0.05928, 1.973), (-0.1474, -0.04189, 2.123), (-0.1474, 0.0395, 2.123), (-0.1626, -0.04189, 2.239), (-0.1529, 0.0395, 2.216), (-0.09804, 0.04334, 1.922), (-0.09815, -0.001544, 1.916), (0.0, 0.04803, 1.9), (0.0, -0.01568, 1.895), (-0.0321, -0.05212, 1.12), (-0.04858, 0.2045, 1.123), (-0.9745, 0.05133, 1.804), (-0.974, -0.006486, 1.801), (-0.9743, 0.05761, 1.734), (-0.9734, -0.00459, 1.735), (-0.6414, 0.0365, 1.846), (-0.6408, 0.03949, 1.733), (-0.6623, 0.07666, 1.731), (-0.6618, 0.06699, 1.851), (-1.012, 0.05991, 1.816), (-1.011, -0.05432, 1.812), (-1.01, 0.0583, 1.754), (-1.008, -0.06461, 1.756), (-1.211, 0.02925, 1.784), (-1.211, -0.03244, 1.782), (-1.21, 0.03596, 1.752), (-1.209, -0.03042, 1.753), (-1.09, 0.06213, 1.765), (-1.084, 0.05265, 1.812), (-1.071, -0.05859, 1.814), (-1.076, -0.0575, 1.774), (-1.068, -0.1193, 1.769), (-1.062, -0.1126, 1.796), (-1.084, -0.07662, 1.805), (-1.09, -0.08327, 1.77), (-1.124, -0.1176, 1.76), (-1.125, -0.1169, 1.776), (-1.131, -0.1018, 1.779), (-1.13, -0.1025, 1.76), (-1.225, 0.01696, 1.774), (-1.224, -0.01861, 1.773), (-1.224, 0.02082, 1.76), (-1.223, -0.01744, 1.76), (-0.1323, 0.07713, 0.1093), (-0.1641, -0.03631, 0.06488), (-0.25, 0.09629, 0.108), (-0.2759, 0.01549, 0.06724), (-0.227, -0.03276, 0.6479), (-0.07471, 0.1185, 0.6568), (-0.09495, -0.05951, 0.6578), (-0.2519, 0.1053, 0.638), (-0.121, 0.07739, -0.05511), (-0.1543, -0.03605, -0.05728), (-0.2732, 0.09655, -0.05645), (-0.2988, 0.01575, -0.05492), (-0.3787, -0.1914, -0.008951), (-0.2512, -0.2308, -0.01209), (-0.4016, -0.1912, -0.05641), (-0.2414, -0.2306, -0.05955), (-0.3502, -0.0877, -0.05566), (-0.3299, -0.102, 0.0377), (-0.1887, -0.1321, -0.06345), (-0.2011, -0.1465, 0.02992), (-0.2886, 0.01847, 0.006531), (-0.1559, -0.03521, 0.004082), (-0.1221, 0.08235, 0.02824), (-0.262, 0.1022, 0.02686), (-0.3952, -0.1959, -0.03373), (-0.2461, -0.2368, -0.03698), (-0.1929, -0.1421, -0.01723), (-0.3433, -0.09603, -0.009164), (-0.07942, -0.1024, 2.179), (-0.07942, -0.1237, 2.142), (-0.06878, -0.1266, 2.216), (-0.06099, -0.1131, 2.2), (-0.05814, -0.1081, 2.179), (-0.06099, -0.1131, 2.158), (-0.06878, -0.1266, 2.142), (-0.07942, -0.145, 2.222), (-0.06099, -0.1343, 2.216), (-0.0475, -0.1266, 2.2), (-0.04257, -0.1237, 2.179), (-0.0475, -0.1266, 2.158), (-0.06099, -0.1343, 2.142), (-0.05814, -0.145, 2.216), (-0.04257, -0.145, 2.2), (-0.03687, -0.145, 2.179), (-0.04257, -0.145, 2.158), (-0.05814, -0.145, 2.142), (-0.06099, -0.1556, 2.216), (-0.0475, -0.1634, 2.2), (-0.04257, -0.1663, 2.179), (-0.0475, -0.1634, 2.158), (-0.06099, -0.1556, 2.142), (-0.06878, -0.1634, 2.216), (-0.06099, -0.1769, 2.2), (-0.05814, -0.1818, 2.179), (-0.06099, -0.1769, 2.158), (-0.06878, -0.1634, 2.142), (-0.07942, -0.1663, 2.216), (-0.07942, -0.1818, 2.2), (-0.07942, -0.1875, 2.179), (-0.07942, -0.1818, 2.158), (-0.07942, -0.1663, 2.142), (-0.07942, -0.145, 2.137), (-0.09006, -0.1634, 2.216), (-0.09785, -0.1769, 2.2), (-0.1007, -0.1818, 2.179), (-0.09785, -0.1769, 2.158), (-0.09006, -0.1634, 2.142), (-0.09785, -0.1556, 2.216), (-0.1113, -0.1634, 2.2), (-0.1163, -0.1663, 2.179), (-0.1113, -0.1634, 2.158), (-0.09785, -0.1556, 2.142), (-0.1007, -0.145, 2.216), (-0.1163, -0.145, 2.2), (-0.122, -0.145, 2.179), (-0.1163, -0.145, 2.158), (-0.1007, -0.145, 2.142), (-0.09785, -0.1343, 2.216), (-0.1113, -0.1266, 2.2), (-0.1163, -0.1237, 2.179), (-0.1113, -0.1266, 2.158), (-0.09785, -0.1343, 2.142), (-0.09006, -0.1266, 2.216), (-0.09785, -0.1131, 2.2), (-0.1007, -0.1081, 2.179), (-0.09785, -0.1131, 2.158), (-0.09006, -0.1266, 2.142), (-0.07942, -0.1237, 2.216), (-0.07942, -0.1081, 2.2), (-0.07942, -0.1081, 2.158), (-0.09495, -0.05951, 0.6578), (-0.2519, 0.1053, 0.638), (-0.227, -0.03276, 0.6479), (-0.07471, 0.1185, 0.6568), (0.0, 0.1881, 1.125), (0.0, -0.06919, 1.119), (-0.2387, 0.1011, 1.104), (-0.2394, -0.01737, 1.106), (-0.08305, -0.0404, 0.7143), (-0.2318, 0.09406, 0.6878), (-0.2333, -0.009951, 0.703), (-0.09495, -0.05951, 0.6578), (-0.08408, 0.105, 0.7036), (-0.2519, 0.1053, 0.638), (-0.227, -0.03276, 0.6479), (-0.07471, 0.1185, 0.6568), (-0.04953, -0.02126, 1.289), (-0.06074, 0.1534, 1.291), (0.0, 0.1422, 1.293), (0.0, -0.03288, 1.289), (-0.1901, 0.08304, 1.279), (-0.1906, 0.002392, 1.28), (-0.6119, 0.04318, 1.839), (-0.6114, 0.0458, 1.74), (-0.6168, 0.07644, 1.738), (-0.6164, 0.06797, 1.843), (-0.1881, 0.02531, 1.853), (-0.1876, 0.02794, 1.753), (-0.204, 0.1232, 1.752), (-0.2036, 0.1147, 1.857)], [], [(27, 19, 3, 10), (12, 7, 1, 9), (21, 18, 1, 7), (17, 23, 6, 0), (10, 3, 5, 14), (2, 11, 15, 4), (11, 10, 14, 15), (6, 13, 8, 0), (13, 12, 9, 8), (16, 25, 11, 2), (25, 27, 10, 11), (8, 9, 26, 24), (24, 26, 27, 25), (0, 8, 24, 17), (17, 24, 25, 16), (2, 4, 22, 16), (17, 16, 28, 29), (5, 3, 19, 20), (20, 19, 18, 21), (9, 1, 18, 26), (26, 18, 19, 27), (33, 160, 174, 173), (23, 17, 29, 31), (16, 22, 30, 28), (39, 38, 35, 37), (34, 36, 44, 42), (40, 39, 37, 36), (41, 40, 36, 34), (38, 41, 34, 35), (51, 50, 48, 46), (35, 34, 42, 43), (37, 35, 43, 45), (36, 37, 45, 44), (46, 48, 64, 62), (52, 51, 46, 47), (53, 52, 47, 49), (50, 53, 49, 48), (44, 45, 53, 50), (52, 53, 57, 56), (43, 42, 51, 52), (42, 44, 50, 51), (57, 54, 58, 61), (53, 45, 54, 57), (45, 43, 55, 54), (43, 52, 56, 55), (58, 59, 60, 61), (54, 55, 59, 58), (56, 57, 61, 60), (55, 56, 60, 59), (63, 62, 64, 65), (47, 46, 62, 63), (49, 47, 63, 65), (48, 49, 65, 64), (72, 70, 69, 67), (72, 71, 159, 156), (93, 82, 80, 90), (73, 71, 66, 68), (70, 73, 68, 69), (71, 72, 67, 66), (70, 72, 156, 158), (71, 73, 157, 159), (73, 70, 158, 157), (74, 75, 77, 76), (88, 87, 75, 74), (89, 88, 74, 76), (86, 89, 76, 77), (91, 90, 80, 81), (82, 84, 81, 80), (85, 83, 78, 79), (92, 85, 79, 91), (87, 67, 85, 92), (67, 69, 83, 85), (77, 75, 84, 82), (86, 77, 82, 93), (69, 86, 93, 83), (75, 87, 92, 84), (84, 92, 91, 81), (79, 78, 90, 91), (69, 68, 89, 86), (68, 66, 88, 89), (66, 67, 87, 88), (83, 93, 90, 78), (127, 95, 100), (155, 94, 98, 99), (154, 153, 96, 97), (95, 155, 99, 100), (94, 154, 97, 98), (153, 101, 96), (99, 98, 104, 105), (97, 96, 102, 103), (100, 99, 105, 106), (98, 97, 103, 104), (96, 101, 102), (127, 100, 106), (103, 102, 107, 108), (106, 105, 110, 111), (104, 103, 108, 109), (102, 101, 107), (127, 106, 111), (105, 104, 109, 110), (111, 110, 115, 116), (109, 108, 113, 114), (107, 101, 112), (127, 111, 116), (110, 109, 114, 115), (108, 107, 112, 113), (116, 115, 120, 121), (114, 113, 118, 119), (112, 101, 117), (127, 116, 121), (115, 114, 119, 120), (113, 112, 117, 118), (121, 120, 125, 126), (119, 118, 123, 124), (117, 101, 122), (127, 121, 126), (120, 119, 124, 125), (118, 117, 122, 123), (126, 125, 131, 132), (124, 123, 129, 130), (122, 101, 128), (127, 126, 132), (125, 124, 130, 131), (123, 122, 128, 129), (130, 129, 134, 135), (128, 101, 133), (127, 132, 137), (131, 130, 135, 136), (129, 128, 133, 134), (132, 131, 136, 137), (133, 101, 138), (127, 137, 142), (136, 135, 140, 141), (134, 133, 138, 139), (137, 136, 141, 142), (135, 134, 139, 140), (127, 142, 147), (141, 140, 145, 146), (139, 138, 143, 144), (142, 141, 146, 147), (140, 139, 144, 145), (138, 101, 143), (127, 147, 152), (146, 145, 150, 151), (144, 143, 148, 149), (147, 146, 151, 152), (145, 144, 149, 150), (143, 101, 148), (127, 152, 95), (151, 150, 94, 155), (149, 148, 153, 154), (152, 151, 155, 95), (150, 149, 154, 94), (148, 101, 153), (156, 159, 171, 167), (158, 156, 167, 170), (159, 157, 169, 171), (157, 158, 170, 169), (33, 32, 164, 168), (163, 162, 165, 166), (162, 33, 168, 165), (32, 163, 166, 164), (168, 164, 167, 171), (166, 165, 169, 170), (165, 168, 171, 169), (164, 166, 170, 167), (173, 174, 175, 172), (162, 163, 177, 176), (33, 162, 176, 173), (161, 32, 172, 175), (163, 32, 172, 177), (32, 33, 173, 172), (39, 40, 180, 179), (41, 38, 178, 181), (38, 39, 179, 178), (40, 41, 181, 180), (179, 180, 184, 183), (181, 178, 182, 185), (178, 179, 183, 182), (180, 181, 185, 184)])
me_cube_000.polygons.foreach_set('use_smooth', [True] * 180)
me_cube_000.polygons.foreach_set('material_index', [0, 0, 0, 0, 0, 0, 0, 0, 0, 0, 0, 0, 0, 0, 0, 0, 0, 0, 0, 0, 0, 5, 0, 0, 4, 3, 4, 4, 4, 3, 3, 3, 3, 3, 3, 3, 3, 3, 3, 3, 3, 3, 3, 3, 3, 3, 3, 3, 3, 3, 3, 3, 3, 5, 5, 6, 5, 5, 5, 5, 5, 5, 6, 6, 6, 6, 6, 6, 6, 6, 6, 6, 6, 6, 6, 6, 6, 6, 6, 6, 6, 6, 1, 1, 1, 1, 1, 1, 1, 1, 1, 1, 1, 1, 1, 1, 1, 1, 1, 1, 1, 1, 1, 1, 1, 1, 1, 1, 1, 1, 1, 1, 1, 1, 1, 1, 1, 1, 1, 1, 1, 1, 1, 1, 1, 1, 1, 1, 1, 1, 1, 1, 1, 1, 1, 1, 1, 1, 1, 1, 1, 1, 1, 1, 1, 1, 1, 1, 1, 1, 1, 1, 1, 1, 5, 5, 5, 5, 5, 5, 5, 5, 5, 5, 5, 5, 5, 5, 5, 5, 5, 5, 4, 4, 4, 4, 4, 4, 4, 4])
_uv = me_cube_000.uv_layers.new(name='UVMap')
_uv.uv.foreach_set('vector', [0.4431, 0.9533, 0.4404, 1.036, 0.3997, 1.006, 0.3956, 0.9493, 0.7801, 0.9403, 0.784, 1.025, 0.7144, 0.9918, 0.7058, 0.9436, 0.784, 0.8579, 0.8669, 0.8713, 0.8531, 0.9161, 0.7861, 0.9381, -0.2261, 0.9075, -0.2297, 0.8718, -0.1807, 0.8585, -0.1807, 0.9226, 0.6333, 0.8948, 0.6369, 0.8381, 0.7058, 0.8408, 0.704, 0.8945, 0.6574, 0.9864, 0.6338, 0.9437, 0.7009, 0.9455, 0.6959, 1.011, 0.6338, 0.9437, 0.6333, 0.8948, 0.704, 0.8945, 0.7009, 0.9455, 0.7747, 0.7792, 0.784, 0.8873, 0.7064, 0.8727, 0.7164, 0.8116, 0.784, 0.8873, 0.7801, 0.9403, 0.7058, 0.9436, 0.7064, 0.8727, 0.4157, 0.8273, 0.4421, 0.8989, 0.3934, 0.9005, 0.3865, 0.8596, 0.4421, 0.8989, 0.4431, 0.9533, 0.3956, 0.9493, 0.3934, 0.9005, 0.5228, 0.8938, 0.526, 0.9646, 0.4892, 0.9667, 0.487, 0.8989, 0.487, 0.8989, 0.4892, 0.9667, 0.4431, 0.9533, 0.4421, 0.8989, 0.526, 0.8336, 0.5228, 0.8938, 0.487, 0.8989, 0.481, 0.8263, 0.481, 0.8263, 0.487, 0.8989, 0.4421, 0.8989, 0.4157, 0.8273, -0.06419, 0.8585, -0.06419, 0.9017, -0.09402, 0.8984, -0.09703, 0.8623, 0.481, 0.8263, 0.4157, 0.8273, 0.4156, 0.7824, 0.4763, 0.7792, 0.7058, 0.8408, 0.6369, 0.8381, 0.622, 0.8035, 0.7058, 0.7792, 0.7847, 0.7792, 0.8669, 0.8241, 0.8669, 0.8713, 0.784, 0.8579, 0.526, 0.9646, 0.5214, 1.013, 0.4852, 1.035, 0.4892, 0.9667, 0.4892, 0.9667, 0.4852, 1.035, 0.4404, 1.036, 0.4431, 0.9533, 0.0, 0.0, 0.0, 0.0, 0.0, 0.0, 0.0, 0.0, 0.9416, 0.759, 0.9116, 0.7792, 0.8659, 0.7425, 0.9315, 0.7146, -0.277, 0.8585, -0.3081, 0.8414, -0.3005, 0.7947, -0.2352, 0.8212, 0.5636, 0.7007, 0.5772, 0.7654, 0.3944, 0.7792, 0.3865, 0.7416, 0.2506, 0.8427, 0.2574, 0.8022, 0.2752, 0.8178, 0.2696, 0.8532, 0.9416, 0.9673, 1.004, 0.9641, 0.996, 1.162, 0.9612, 1.158, 0.06508, 0.8326, 0.07729, 0.7635, 0.2574, 0.8022, 0.2506, 0.8427, 1.176, 0.7561, 1.118, 0.7515, 1.141, 0.5588, 1.173, 0.5559, 0.3103, 0.8585, 0.318, 0.8317, 0.3865, 0.8379, 0.3843, 0.8571, 1.173, 0.5559, 1.141, 0.5588, 1.133, 0.5386, 1.197, 0.5328, -0.145, 0.9418, -0.1807, 0.931, -0.1789, 0.8973, -0.1473, 0.9003, 0.9612, 1.158, 0.996, 1.162, 1.027, 1.187, 0.9581, 1.18, -0.04535, 0.889, -0.06419, 0.889, -0.05773, 0.8797, -0.04949, 0.8791, 1.196, 0.498, 1.133, 0.4961, 1.141, 0.4198, 1.175, 0.4167, -0.118, 0.8664, -0.09703, 0.8585, -0.09703, 0.9433, -0.1133, 0.9463, 0.9507, 1.226, 1.018, 1.227, 0.9949, 1.3, 0.9577, 1.296, 0.9581, 1.18, 1.027, 1.187, 1.018, 1.227, 0.9507, 1.226, 6.309e-05, 0.8585, 6.309e-05, 0.8815, -0.01592, 0.8843, -0.01154, 0.8636, 1.197, 0.5328, 1.133, 0.5386, 1.133, 0.4961, 1.196, 0.498, 0.2696, 0.8532, 0.2752, 0.8178, 0.318, 0.8317, 0.3103, 0.8585, 1.032, 1.236, 1.054, 1.226, 1.049, 1.258, 1.04, 1.26, 1.018, 1.227, 1.027, 1.187, 1.054, 1.226, 1.032, 1.236, -0.1473, 0.9003, -0.1789, 0.8973, -0.1607, 0.8592, -0.145, 0.8585, 1.197, 0.5328, 1.196, 0.498, 1.206, 0.4886, 1.228, 0.4991, 6.309e-05, 0.8697, 0.0001076, 0.8604, 0.007627, 0.8585, 0.007627, 0.8697, -0.02947, 0.8657, -0.01592, 0.8585, -0.01592, 0.8955, -0.02466, 0.8977, -0.02947, 0.8945, -0.04535, 0.8821, -0.03942, 0.8585, -0.02947, 0.8629, 1.228, 0.4991, 1.206, 0.4886, 1.219, 0.4587, 1.228, 0.4611, -0.04591, 0.8593, -0.04949, 0.8791, -0.05773, 0.8797, -0.05301, 0.8585, 1.175, 0.4167, 1.141, 0.4198, 1.148, 0.4106, 1.167, 0.4089, -0.1133, 0.9463, -0.09703, 0.9433, -0.09985, 0.9541, -0.1069, 0.9553, 0.9577, 1.296, 0.9949, 1.3, 0.9865, 1.308, 0.9651, 1.306, 0.7334, 0.02087, 0.6581, 0.03186, 0.5557, -0.2917, 0.6223, -0.3081, 1.191, 0.1204, 1.289, 0.1328, 1.289, 0.1328, 1.191, 0.1204, 1.001, 0.7096, 1.008, 0.7364, 0.9446, 0.7435, 0.9416, 0.7304, -0.03185, 0.09963, -0.1323, 0.09148, -0.04305, -0.213, 0.02169, -0.2028, 1.015, 0.3217, 1.088, 0.3212, 1.112, 0.6293, 1.066, 0.6577, 1.289, 0.1328, 1.191, 0.1204, 1.232, -0.2216, 1.295, -0.1875, 0.6581, 0.03186, 0.7334, 0.02087, 0.7334, 0.02087, 0.6581, 0.03186, -0.1323, 0.09148, -0.03185, 0.09963, -0.03185, 0.09963, -0.1323, 0.09148, 1.088, 0.3212, 1.015, 0.3217, 1.015, 0.3217, 1.088, 0.3212, 0.5396, 0.9887, 0.5307, 0.9203, 0.6167, 0.9138, 0.622, 0.9629, 1.305, -0.234, 1.238, -0.2566, 1.242, -0.2922, 1.308, -0.2826, 0.03646, -0.2483, -0.04054, -0.2606, -0.03248, -0.3081, 0.05137, -0.2944, 1.07, 0.6932, 1.118, 0.6764, 1.118, 0.7254, 1.07, 0.7293, -0.1307, 0.9528, -0.1309, 0.8626, -0.118, 0.8585, -0.118, 0.9548, 0.6194, 0.8465, 0.526, 0.8611, 0.5307, 0.7961, 0.622, 0.7792, -0.3081, 0.9281, -0.2321, 0.9377, -0.2297, 1.001, -0.3039, 0.9883, 1.176, -0.2769, 1.169, -0.25, 1.118, -0.2807, 1.118, -0.2955, 1.238, -0.2566, 1.232, -0.2216, 1.169, -0.25, 1.176, -0.2769, -0.2991, 0.8585, -0.2297, 0.8605, -0.2321, 0.9377, -0.3081, 0.9281, 0.6167, 0.9138, 0.5307, 0.9203, 0.526, 0.8611, 0.6194, 0.8465, 1.07, 0.6932, 1.07, 0.7293, 1.008, 0.7364, 1.001, 0.7096, 1.066, 0.6577, 1.07, 0.6932, 1.001, 0.7096, 0.9971, 0.6823, 1.242, -0.2922, 1.238, -0.2566, 1.176, -0.2769, 1.185, -0.3029, 1.185, -0.3029, 1.176, -0.2769, 1.118, -0.2955, 1.124, -0.3081, -0.1447, 0.9488, -0.145, 0.871, -0.1309, 0.8626, -0.1307, 0.9528, 1.066, 0.6577, 1.112, 0.6293, 1.118, 0.6764, 1.07, 0.6932, 0.02169, -0.2028, -0.04305, -0.213, -0.04054, -0.2606, 0.03646, -0.2483, 1.295, -0.1875, 1.232, -0.2216, 1.238, -0.2566, 1.305, -0.234, 0.9971, 0.6823, 1.001, 0.7096, 0.9416, 0.7304, 0.9447, 0.7153, 0.7083, 0.0, 0.75, 0.1667, 0.6667, 0.1667, 0.75, 0.3333, 0.75, 0.5, 0.6667, 0.5, 0.6667, 0.3333, 0.75, 0.6667, 0.75, 0.8333, 0.6667, 0.8333, 0.6667, 0.6667, 0.75, 0.1667, 0.75, 0.3333, 0.6667, 0.3333, 0.6667, 0.1667, 0.75, 0.5, 0.75, 0.6667, 0.6667, 0.6667, 0.6667, 0.5, 0.75, 0.8333, 0.7083, 1.0, 0.6667, 0.8333, 0.6667, 0.3333, 0.6667, 0.5, 0.5833, 0.5, 0.5833, 0.3333, 0.6667, 0.6667, 0.6667, 0.8333, 0.5833, 0.8333, 0.5833, 0.6667, 0.6667, 0.1667, 0.6667, 0.3333, 0.5833, 0.3333, 0.5833, 0.1667, 0.6667, 0.5, 0.6667, 0.6667, 0.5833, 0.6667, 0.5833, 0.5, 0.6667, 0.8333, 0.625, 1.0, 0.5833, 0.8333, 0.625, 0.0, 0.6667, 0.1667, 0.5833, 0.1667, 0.5833, 0.6667, 0.5833, 0.8333, 0.5, 0.8333, 0.5, 0.6667, 0.5833, 0.1667, 0.5833, 0.3333, 0.5, 0.3333, 0.5, 0.1667, 0.5833, 0.5, 0.5833, 0.6667, 0.5, 0.6667, 0.5, 0.5, 0.5833, 0.8333, 0.5417, 1.0, 0.5, 0.8333, 0.5417, 0.0, 0.5833, 0.1667, 0.5, 0.1667, 0.5833, 0.3333, 0.5833, 0.5, 0.5, 0.5, 0.5, 0.3333, 0.5, 0.1667, 0.5, 0.3333, 0.4167, 0.3333, 0.4167, 0.1667, 0.5, 0.5, 0.5, 0.6667, 0.4167, 0.6667, 0.4167, 0.5, 0.5, 0.8333, 0.4583, 1.0, 0.4167, 0.8333, 0.4583, 0.0, 0.5, 0.1667, 0.4167, 0.1667, 0.5, 0.3333, 0.5, 0.5, 0.4167, 0.5, 0.4167, 0.3333, 0.5, 0.6667, 0.5, 0.8333, 0.4167, 0.8333, 0.4167, 0.6667, 0.4167, 0.1667, 0.4167, 0.3333, 0.3333, 0.3333, 0.3333, 0.1667, 0.4167, 0.5, 0.4167, 0.6667, 0.3333, 0.6667, 0.3333, 0.5, 0.4167, 0.8333, 0.375, 1.0, 0.3333, 0.8333, 0.375, 0.0, 0.4167, 0.1667, 0.3333, 0.1667, 0.4167, 0.3333, 0.4167, 0.5, 0.3333, 0.5, 0.3333, 0.3333, 0.4167, 0.6667, 0.4167, 0.8333, 0.3333, 0.8333, 0.3333, 0.6667, 0.3333, 0.1667, 0.3333, 0.3333, 0.25, 0.3333, 0.25, 0.1667, 0.3333, 0.5, 0.3333, 0.6667, 0.25, 0.6667, 0.25, 0.5, 0.3333, 0.8333, 0.2917, 1.0, 0.25, 0.8333, 0.2917, 0.0, 0.3333, 0.1667, 0.25, 0.1667, 0.3333, 0.3333, 0.3333, 0.5, 0.25, 0.5, 0.25, 0.3333, 0.3333, 0.6667, 0.3333, 0.8333, 0.25, 0.8333, 0.25, 0.6667, 0.25, 0.1667, 0.25, 0.3333, 0.1667, 0.3333, 0.1667, 0.1667, 0.25, 0.5, 0.25, 0.6667, 0.1667, 0.6667, 0.1667, 0.5, 0.25, 0.8333, 0.2083, 1.0, 0.1667, 0.8333, 0.2083, 0.0, 0.25, 0.1667, 0.1667, 0.1667, 0.25, 0.3333, 0.25, 0.5, 0.1667, 0.5, 0.1667, 0.3333, 0.25, 0.6667, 0.25, 0.8333, 0.1667, 0.8333, 0.1667, 0.6667, 0.1667, 0.5, 0.1667, 0.6667, 0.08333, 0.6667, 0.08333, 0.5, 0.1667, 0.8333, 0.125, 1.0, 0.08333, 0.8333, 0.125, 0.0, 0.1667, 0.1667, 0.08333, 0.1667, 0.1667, 0.3333, 0.1667, 0.5, 0.08333, 0.5, 0.08333, 0.3333, 0.1667, 0.6667, 0.1667, 0.8333, 0.08333, 0.8333, 0.08333, 0.6667, 0.1667, 0.1667, 0.1667, 0.3333, 0.08333, 0.3333, 0.08333, 0.1667, 0.08333, 0.8333, 0.04167, 1.0, 0.0, 0.8333, 0.04167, 0.0, 0.08333, 0.1667, 0.0, 0.1667, 0.08333, 0.3333, 0.08333, 0.5, 0.0, 0.5, 0.0, 0.3333, 0.08333, 0.6667, 0.08333, 0.8333, 0.0, 0.8333, 0.0, 0.6667, 0.08333, 0.1667, 0.08333, 0.3333, 0.0, 0.3333, 0.0, 0.1667, 0.08333, 0.5, 0.08333, 0.6667, 0.0, 0.6667, 0.0, 0.5, 0.9583, 0.0, 1.0, 0.1667, 0.9167, 0.1667, 1.0, 0.3333, 1.0, 0.5, 0.9167, 0.5, 0.9167, 0.3333, 1.0, 0.6667, 1.0, 0.8333, 0.9167, 0.8333, 0.9167, 0.6667, 1.0, 0.1667, 1.0, 0.3333, 0.9167, 0.3333, 0.9167, 0.1667, 1.0, 0.5, 1.0, 0.6667, 0.9167, 0.6667, 0.9167, 0.5, 1.0, 0.8333, 0.9583, 1.0, 0.9167, 0.8333, 0.875, 0.0, 0.9167, 0.1667, 0.8333, 0.1667, 0.9167, 0.3333, 0.9167, 0.5, 0.8333, 0.5, 0.8333, 0.3333, 0.9167, 0.6667, 0.9167, 0.8333, 0.8333, 0.8333, 0.8333, 0.6667, 0.9167, 0.1667, 0.9167, 0.3333, 0.8333, 0.3333, 0.8333, 0.1667, 0.9167, 0.5, 0.9167, 0.6667, 0.8333, 0.6667, 0.8333, 0.5, 0.9167, 0.8333, 0.875, 1.0, 0.8333, 0.8333, 0.7917, 0.0, 0.8333, 0.1667, 0.75, 0.1667, 0.8333, 0.3333, 0.8333, 0.5, 0.75, 0.5, 0.75, 0.3333, 0.8333, 0.6667, 0.8333, 0.8333, 0.75, 0.8333, 0.75, 0.6667, 0.8333, 0.1667, 0.8333, 0.3333, 0.75, 0.3333, 0.75, 0.1667, 0.8333, 0.5, 0.8333, 0.6667, 0.75, 0.6667, 0.75, 0.5, 0.8333, 0.8333, 0.7917, 1.0, 0.75, 0.8333, 1.191, 0.1204, 1.289, 0.1328, 1.289, 0.1328, 1.191, 0.1204, 0.6581, 0.03186, 0.7334, 0.02087, 0.7334, 0.02087, 0.6581, 0.03186, -0.1323, 0.09148, -0.03185, 0.09963, -0.03185, 0.09963, -0.1323, 0.09148, 1.088, 0.3212, 1.015, 0.3217, 1.015, 0.3217, 1.088, 0.3212, 1.308, 0.4089, 1.175, 0.3889, 1.2, 0.1545, 1.278, 0.1588, 0.9974, 0.05516, 1.063, 0.05045, 1.082, 0.2923, 1.024, 0.2888, -0.08681, 0.3648, -0.1973, 0.35, -0.1315, 0.1199, -0.04776, 0.1267, 0.8213, 0.277, 0.7043, 0.2952, 0.6581, 0.06477, 0.7439, 0.05226, 1.278, 0.1588, 1.2, 0.1545, 1.191, 0.1204, 1.289, 0.1328, 1.024, 0.2888, 1.082, 0.2923, 1.088, 0.3212, 1.015, 0.3217, -0.04776, 0.1267, -0.1315, 0.1199, -0.1323, 0.09148, -0.03185, 0.09963, 0.7439, 0.05226, 0.6581, 0.06477, 0.6581, 0.03186, 0.7334, 0.02087, 0.8934, 0.9404, 0.8669, 0.929, 0.876, 0.7792, 0.8934, 0.7903, 1.063, 0.05045, 0.9974, 0.05516, 0.9974, 0.05516, 1.063, 0.05045, -0.1973, 0.35, -0.08681, 0.3648, -0.08681, 0.3648, -0.1973, 0.35, 0.0, 0.0, 0.0, 0.0, 0.0, 0.0, 0.0, 0.0, 0.7043, 0.2952, 0.8213, 0.277, 0.8213, 0.277, 0.7043, 0.2952, 1.175, 0.3889, 1.308, 0.4089, 1.308, 0.4089, 1.175, 0.3889, 1.004, 0.9641, 0.9416, 0.9673, 0.9416, 0.9673, 1.004, 0.9641, 1.118, 0.7515, 1.176, 0.7561, 1.176, 0.7561, 1.118, 0.7515, 0.5772, 0.7654, 0.5636, 0.7007, 0.5636, 0.7007, 0.5772, 0.7654, 0.07729, 0.7635, 0.06508, 0.8326, 0.06508, 0.8326, 0.07729, 0.7635, 1.004, 0.9641, 0.9416, 0.9673, 0.9416, 0.9673, 1.004, 0.9641, 1.118, 0.7515, 1.176, 0.7561, 1.176, 0.7561, 1.118, 0.7515, 0.5772, 0.7654, 0.5636, 0.7007, 0.5636, 0.7007, 0.5772, 0.7654, 0.07729, 0.7635, 0.06508, 0.8326, 0.06508, 0.8326, 0.07729, 0.7635])
me_cube_000.materials.append(mat_skin)
me_cube_000.materials.append(mat_eye)
me_cube_000.materials.append(mat_eyeball)
me_cube_000.materials.append(mat_glove)
me_cube_000.materials.append(mat_armshirt)
me_cube_000.materials.append(mat_pants)
me_cube_000.materials.append(mat_shoes)
me_cube_000.use_remesh_preserve_volume = False
me_cube_000.use_remesh_preserve_attributes = False
me_cube_000.use_mirror_vertex_groups = False
me_cube_000.update()
me_sphere = bpy.data.meshes.new('Sphere')
me_sphere.from_pydata([(-0.08118, -0.1619, 2.197), (-0.08118, -0.1541, 2.168), (-0.08118, -0.1724, 2.2), (-0.07373, -0.165, 2.197), (-0.06827, -0.1595, 2.189), (-0.06627, -0.1575, 2.179), (-0.06827, -0.1595, 2.168), (-0.07373, -0.165, 2.161), (-0.07064, -0.1724, 2.197), (-0.06292, -0.1724, 2.189), (-0.0601, -0.1724, 2.179), (-0.06292, -0.1724, 2.168), (-0.07064, -0.1724, 2.161), (-0.07373, -0.1799, 2.197), (-0.06827, -0.1853, 2.189), (-0.06627, -0.1873, 2.179), (-0.06827, -0.1853, 2.168), (-0.07373, -0.1799, 2.161), (-0.08118, -0.1724, 2.158), (-0.08118, -0.183, 2.197), (-0.08118, -0.1907, 2.189), (-0.08118, -0.1935, 2.179), (-0.08118, -0.1907, 2.168), (-0.08118, -0.183, 2.161), (-0.08863, -0.1799, 2.197), (-0.09409, -0.1853, 2.189), (-0.09609, -0.1873, 2.179), (-0.09409, -0.1853, 2.168), (-0.08863, -0.1799, 2.161), (-0.09172, -0.1724, 2.197), (-0.09944, -0.1724, 2.189), (-0.1023, -0.1724, 2.179), (-0.09944, -0.1724, 2.168), (-0.09172, -0.1724, 2.161), (-0.08863, -0.165, 2.197), (-0.09409, -0.1595, 2.189), (-0.09609, -0.1575, 2.179), (-0.09409, -0.1595, 2.168), (-0.08863, -0.165, 2.161), (-0.08118, -0.1541, 2.189), (-0.08118, -0.1513, 2.179), (-0.08118, -0.1619, 2.161)], [], [(18, 41, 7), (1, 40, 5, 6), (39, 0, 3, 4), (41, 1, 6, 7), (40, 39, 4, 5), (0, 2, 3), (4, 3, 8, 9), (7, 6, 11, 12), (5, 4, 9, 10), (3, 2, 8), (18, 7, 12), (6, 5, 10, 11), (12, 11, 16, 17), (10, 9, 14, 15), (8, 2, 13), (18, 12, 17), (11, 10, 15, 16), (9, 8, 13, 14), (17, 16, 22, 23), (15, 14, 20, 21), (13, 2, 19), (18, 17, 23), (16, 15, 21, 22), (14, 13, 19, 20), (23, 22, 27, 28), (21, 20, 25, 26), (19, 2, 24), (18, 23, 28), (22, 21, 26, 27), (20, 19, 24, 25), (28, 27, 32, 33), (26, 25, 30, 31), (24, 2, 29), (18, 28, 33), (27, 26, 31, 32), (25, 24, 29, 30), (31, 30, 35, 36), (29, 2, 34), (18, 33, 38), (32, 31, 36, 37), (30, 29, 34, 35), (33, 32, 37, 38), (34, 2, 0), (18, 38, 41), (37, 36, 40, 1), (35, 34, 0, 39), (38, 37, 1, 41), (36, 35, 39, 40)])
me_sphere.polygons.foreach_set('use_smooth', [True] * 48)
_uv = me_sphere.uv_layers.new(name='UVMap')
_uv.uv.foreach_set('vector', [0.6875, 0.0, 0.75, 0.1667, 0.625, 0.1667, 0.75, 0.3333, 0.75, 0.5, 0.625, 0.5, 0.625, 0.3333, 0.75, 0.6667, 0.75, 0.8333, 0.625, 0.8333, 0.625, 0.6667, 0.75, 0.1667, 0.75, 0.3333, 0.625, 0.3333, 0.625, 0.1667, 0.75, 0.5, 0.75, 0.6667, 0.625, 0.6667, 0.625, 0.5, 0.75, 0.8333, 0.6875, 1.0, 0.625, 0.8333, 0.625, 0.6667, 0.625, 0.8333, 0.5, 0.8333, 0.5, 0.6667, 0.625, 0.1667, 0.625, 0.3333, 0.5, 0.3333, 0.5, 0.1667, 0.625, 0.5, 0.625, 0.6667, 0.5, 0.6667, 0.5, 0.5, 0.625, 0.8333, 0.5625, 1.0, 0.5, 0.8333, 0.5625, 0.0, 0.625, 0.1667, 0.5, 0.1667, 0.625, 0.3333, 0.625, 0.5, 0.5, 0.5, 0.5, 0.3333, 0.5, 0.1667, 0.5, 0.3333, 0.375, 0.3333, 0.375, 0.1667, 0.5, 0.5, 0.5, 0.6667, 0.375, 0.6667, 0.375, 0.5, 0.5, 0.8333, 0.4375, 1.0, 0.375, 0.8333, 0.4375, 0.0, 0.5, 0.1667, 0.375, 0.1667, 0.5, 0.3333, 0.5, 0.5, 0.375, 0.5, 0.375, 0.3333, 0.5, 0.6667, 0.5, 0.8333, 0.375, 0.8333, 0.375, 0.6667, 0.375, 0.1667, 0.375, 0.3333, 0.25, 0.3333, 0.25, 0.1667, 0.375, 0.5, 0.375, 0.6667, 0.25, 0.6667, 0.25, 0.5, 0.375, 0.8333, 0.3125, 1.0, 0.25, 0.8333, 0.3125, 0.0, 0.375, 0.1667, 0.25, 0.1667, 0.375, 0.3333, 0.375, 0.5, 0.25, 0.5, 0.25, 0.3333, 0.375, 0.6667, 0.375, 0.8333, 0.25, 0.8333, 0.25, 0.6667, 0.25, 0.1667, 0.25, 0.3333, 0.125, 0.3333, 0.125, 0.1667, 0.25, 0.5, 0.25, 0.6667, 0.125, 0.6667, 0.125, 0.5, 0.25, 0.8333, 0.1875, 1.0, 0.125, 0.8333, 0.1875, 0.0, 0.25, 0.1667, 0.125, 0.1667, 0.25, 0.3333, 0.25, 0.5, 0.125, 0.5, 0.125, 0.3333, 0.25, 0.6667, 0.25, 0.8333, 0.125, 0.8333, 0.125, 0.6667, 0.125, 0.1667, 0.125, 0.3333, 0.0, 0.3333, 0.0, 0.1667, 0.125, 0.5, 0.125, 0.6667, 0.0, 0.6667, 0.0, 0.5, 0.125, 0.8333, 0.0625, 1.0, 0.0, 0.8333, 0.0625, 0.0, 0.125, 0.1667, 0.0, 0.1667, 0.125, 0.3333, 0.125, 0.5, 0.0, 0.5, 0.0, 0.3333, 0.125, 0.6667, 0.125, 0.8333, 0.0, 0.8333, 0.0, 0.6667, 1.0, 0.5, 1.0, 0.6667, 0.875, 0.6667, 0.875, 0.5, 1.0, 0.8333, 0.9375, 1.0, 0.875, 0.8333, 0.9375, 0.0, 1.0, 0.1667, 0.875, 0.1667, 1.0, 0.3333, 1.0, 0.5, 0.875, 0.5, 0.875, 0.3333, 1.0, 0.6667, 1.0, 0.8333, 0.875, 0.8333, 0.875, 0.6667, 1.0, 0.1667, 1.0, 0.3333, 0.875, 0.3333, 0.875, 0.1667, 0.875, 0.8333, 0.8125, 1.0, 0.75, 0.8333, 0.8125, 0.0, 0.875, 0.1667, 0.75, 0.1667, 0.875, 0.3333, 0.875, 0.5, 0.75, 0.5, 0.75, 0.3333, 0.875, 0.6667, 0.875, 0.8333, 0.75, 0.8333, 0.75, 0.6667, 0.875, 0.1667, 0.875, 0.3333, 0.75, 0.3333, 0.75, 0.1667, 0.875, 0.5, 0.875, 0.6667, 0.75, 0.6667, 0.75, 0.5])
me_sphere.materials.append(mat_eyeball)
me_sphere.use_remesh_preserve_volume = False
me_sphere.use_remesh_preserve_attributes = False
me_sphere.use_mirror_vertex_groups = False
me_sphere.update()
me_cube = bpy.data.meshes.new('Cube')
me_cube.from_pydata([(-0.6551, -0.008597, 1.849), (-0.6551, -0.008597, 1.901), (-0.6551, 0.1372, 1.849), (-0.6551, 0.1372, 1.901), (-0.4341, -0.008597, 1.871), (-0.4341, -0.008597, 1.915), (-0.4341, 0.1372, 1.871), (-0.4341, 0.1372, 1.915), (-0.5446, 0.1372, 1.849), (-0.5446, 0.1372, 1.916), (-0.5446, -0.008597, 1.849), (-0.5446, -0.008597, 1.916)], [], [(0, 1, 3, 2), (8, 9, 7, 6), (6, 7, 5, 4), (10, 11, 1, 0), (8, 6, 4, 10), (9, 3, 1, 11), (7, 9, 11, 5), (2, 8, 10, 0), (4, 5, 11, 10), (2, 3, 9, 8)])
me_cube.polygons.foreach_set('use_smooth', [True] * 10)
_uv = me_cube.uv_layers.new(name='UVMap')
_uv.uv.foreach_set('vector', [0.375, 0.0, 0.625, 0.0, 0.625, 0.25, 0.375, 0.25, 0.375, 0.375, 0.625, 0.375, 0.625, 0.5, 0.375, 0.5, 0.375, 0.5, 0.625, 0.5, 0.625, 0.75, 0.375, 0.75, 0.375, 0.875, 0.625, 0.875, 0.625, 1.0, 0.375, 1.0, 0.25, 0.5, 0.375, 0.5, 0.375, 0.75, 0.25, 0.75, 0.75, 0.5, 0.875, 0.5, 0.875, 0.75, 0.75, 0.75, 0.625, 0.5, 0.75, 0.5, 0.75, 0.75, 0.625, 0.75, 0.125, 0.5, 0.25, 0.5, 0.25, 0.75, 0.125, 0.75, 0.375, 0.75, 0.625, 0.75, 0.625, 0.875, 0.375, 0.875, 0.375, 0.25, 0.625, 0.25, 0.625, 0.375, 0.375, 0.375])
me_cube.materials.append(mat_armgear)
me_cube.use_remesh_preserve_volume = False
me_cube.use_remesh_preserve_attributes = False
me_cube.use_mirror_vertex_groups = False
me_cube.update()
me_cube_002 = bpy.data.meshes.new('Cube.002')
me_cube_002.from_pydata([(-0.3968, -0.0679, 1.883), (-0.4078, -0.06847, 1.944), (-0.3968, 0.1577, 1.883), (-0.4078, 0.1583, 1.944), (-0.142, -0.06858, 1.952), (-0.1513, -0.06804, 2.003), (-0.142, 0.1584, 1.952), (-0.1513, 0.1578, 2.003), (-0.2667, 0.1729, 1.899), (-0.2817, 0.1732, 1.989), (-0.2667, -0.08308, 1.899), (-0.2817, -0.08342, 1.989), (-0.4026, 0.0449, 1.88), (-0.4147, 0.0449, 1.944), (-0.135, 0.0449, 1.953), (-0.1452, 0.0449, 2.006), (-0.2856, 0.0449, 2.011), (-0.263, 0.0449, 1.877), (-0.4004, -0.01264, 1.881), (-0.4026, -0.06848, 1.914), (-0.4121, 0.1028, 1.944), (-0.4026, 0.1583, 1.914), (-0.3348, 0.1664, 1.89), (-0.2134, 0.1666, 1.997), (-0.1464, 0.1583, 1.978), (-0.1376, 0.1029, 1.952), (-0.1475, -0.01274, 2.005), (-0.1464, -0.06852, 1.978), (-0.2011, -0.07739, 1.926), (-0.348, -0.07734, 1.966), (-0.2011, 0.1672, 1.926), (-0.348, 0.1671, 1.966), (-0.3348, -0.07658, 1.89), (-0.2134, -0.07685, 1.997), (-0.2836, -0.02716, 2.0), (-0.2649, -0.02664, 1.888), (-0.2742, -0.08547, 1.944), (-0.2742, 0.1753, 1.944), (-0.4004, 0.1024, 1.881), (-0.4121, -0.01302, 1.944), (-0.1376, -0.01309, 1.952), (-0.1475, 0.1025, 2.005), (-0.2836, 0.117, 2.0), (-0.2649, 0.1164, 1.888), (-0.3412, 0.0449, 1.879), (-0.2067, 0.0449, 2.008), (-0.3589, 0.0449, 1.974), (-0.19, 0.0449, 1.919), (-0.1397, 0.0449, 1.98), (-0.4093, 0.0449, 1.912), (-0.4068, -0.01306, 1.913), (-0.1422, 0.1029, 1.979), (-0.1947, 0.1104, 1.923), (-0.3543, 0.1102, 1.97), (-0.2092, 0.1097, 2.003), (-0.3388, 0.1094, 1.884), (-0.342, 0.1678, 1.928), (-0.2067, -0.07805, 1.962), (-0.3388, -0.01959, 1.884), (-0.2092, -0.01987, 2.003), (-0.3543, -0.02046, 1.97), (-0.1947, -0.02058, 1.923), (-0.342, -0.07802, 1.928), (-0.1422, -0.01307, 1.979), (-0.2067, 0.1678, 1.962), (-0.4068, 0.1028, 1.913)], [], [(65, 20, 3, 21), (64, 23, 7, 24), (63, 26, 5, 27), (62, 29, 1, 19), (61, 40, 4, 28), (60, 39, 1, 29), (59, 34, 11, 33), (58, 35, 10, 32), (57, 33, 11, 36), (56, 31, 9, 37), (55, 43, 17, 44), (54, 42, 16, 45), (53, 20, 13, 46), (52, 25, 14, 47), (51, 41, 15, 48), (50, 39, 13, 49), (18, 50, 49, 12), (0, 19, 50, 18), (19, 1, 39, 50), (25, 51, 48, 14), (6, 24, 51, 25), (24, 7, 41, 51), (43, 52, 47, 17), (8, 30, 52, 43), (30, 6, 25, 52), (42, 53, 46, 16), (9, 31, 53, 42), (31, 3, 20, 53), (41, 54, 45, 15), (7, 23, 54, 41), (23, 9, 42, 54), (38, 55, 44, 12), (2, 22, 55, 38), (22, 8, 43, 55), (22, 56, 37, 8), (2, 21, 56, 22), (21, 3, 31, 56), (28, 57, 36, 10), (4, 27, 57, 28), (27, 5, 33, 57), (18, 58, 32, 0), (12, 44, 58, 18), (44, 17, 35, 58), (26, 59, 33, 5), (15, 45, 59, 26), (45, 16, 34, 59), (34, 60, 29, 11), (16, 46, 60, 34), (46, 13, 39, 60), (35, 61, 28, 10), (17, 47, 61, 35), (47, 14, 40, 61), (32, 62, 19, 0), (10, 36, 62, 32), (36, 11, 29, 62), (40, 63, 27, 4), (14, 48, 63, 40), (48, 15, 26, 63), (30, 64, 24, 6), (8, 37, 64, 30), (37, 9, 23, 64), (38, 65, 21, 2), (12, 49, 65, 38), (49, 13, 20, 65)])
_uv = me_cube_002.uv_layers.new(name='UVMap')
_uv.uv.foreach_set('vector', [0.5, 0.1875, 0.625, 0.1875, 0.625, 0.25, 0.5, 0.25, 0.5, 0.4375, 0.625, 0.4375, 0.625, 0.5, 0.5, 0.5, 0.5, 0.6875, 0.625, 0.6875, 0.625, 0.75, 0.5, 0.75, 0.5, 0.9375, 0.625, 0.9375, 0.625, 1.0, 0.5, 1.0, 0.3125, 0.6875, 0.375, 0.6875, 0.375, 0.75, 0.3125, 0.75, 0.8125, 0.6875, 0.875, 0.6875, 0.875, 0.75, 0.8125, 0.75, 0.6875, 0.6875, 0.75, 0.6875, 0.75, 0.75, 0.6875, 0.75, 0.1875, 0.6875, 0.25, 0.6875, 0.25, 0.75, 0.1875, 0.75, 0.5, 0.8125, 0.625, 0.8125, 0.625, 0.875, 0.5, 0.875, 0.5, 0.3125, 0.625, 0.3125, 0.625, 0.375, 0.5, 0.375, 0.1875, 0.5625, 0.25, 0.5625, 0.25, 0.625, 0.1875, 0.625, 0.6875, 0.5625, 0.75, 0.5625, 0.75, 0.625, 0.6875, 0.625, 0.8125, 0.5625, 0.875, 0.5625, 0.875, 0.625, 0.8125, 0.625, 0.3125, 0.5625, 0.375, 0.5625, 0.375, 0.625, 0.3125, 0.625, 0.5, 0.5625, 0.625, 0.5625, 0.625, 0.625, 0.5, 0.625, 0.5, 0.0625, 0.625, 0.0625, 0.625, 0.125, 0.5, 0.125, 0.375, 0.0625, 0.5, 0.0625, 0.5, 0.125, 0.375, 0.125, 0.375, 0.0, 0.5, 0.0, 0.5, 0.0625, 0.375, 0.0625, 0.5, 0.0, 0.625, 0.0, 0.625, 0.0625, 0.5, 0.0625, 0.375, 0.5625, 0.5, 0.5625, 0.5, 0.625, 0.375, 0.625, 0.375, 0.5, 0.5, 0.5, 0.5, 0.5625, 0.375, 0.5625, 0.5, 0.5, 0.625, 0.5, 0.625, 0.5625, 0.5, 0.5625, 0.25, 0.5625, 0.3125, 0.5625, 0.3125, 0.625, 0.25, 0.625, 0.25, 0.5, 0.3125, 0.5, 0.3125, 0.5625, 0.25, 0.5625, 0.3125, 0.5, 0.375, 0.5, 0.375, 0.5625, 0.3125, 0.5625, 0.75, 0.5625, 0.8125, 0.5625, 0.8125, 0.625, 0.75, 0.625, 0.75, 0.5, 0.8125, 0.5, 0.8125, 0.5625, 0.75, 0.5625, 0.8125, 0.5, 0.875, 0.5, 0.875, 0.5625, 0.8125, 0.5625, 0.625, 0.5625, 0.6875, 0.5625, 0.6875, 0.625, 0.625, 0.625, 0.625, 0.5, 0.6875, 0.5, 0.6875, 0.5625, 0.625, 0.5625, 0.6875, 0.5, 0.75, 0.5, 0.75, 0.5625, 0.6875, 0.5625, 0.125, 0.5625, 0.1875, 0.5625, 0.1875, 0.625, 0.125, 0.625, 0.125, 0.5, 0.1875, 0.5, 0.1875, 0.5625, 0.125, 0.5625, 0.1875, 0.5, 0.25, 0.5, 0.25, 0.5625, 0.1875, 0.5625, 0.375, 0.3125, 0.5, 0.3125, 0.5, 0.375, 0.375, 0.375, 0.375, 0.25, 0.5, 0.25, 0.5, 0.3125, 0.375, 0.3125, 0.5, 0.25, 0.625, 0.25, 0.625, 0.3125, 0.5, 0.3125, 0.375, 0.8125, 0.5, 0.8125, 0.5, 0.875, 0.375, 0.875, 0.375, 0.75, 0.5, 0.75, 0.5, 0.8125, 0.375, 0.8125, 0.5, 0.75, 0.625, 0.75, 0.625, 0.8125, 0.5, 0.8125, 0.125, 0.6875, 0.1875, 0.6875, 0.1875, 0.75, 0.125, 0.75, 0.125, 0.625, 0.1875, 0.625, 0.1875, 0.6875, 0.125, 0.6875, 0.1875, 0.625, 0.25, 0.625, 0.25, 0.6875, 0.1875, 0.6875, 0.625, 0.6875, 0.6875, 0.6875, 0.6875, 0.75, 0.625, 0.75, 0.625, 0.625, 0.6875, 0.625, 0.6875, 0.6875, 0.625, 0.6875, 0.6875, 0.625, 0.75, 0.625, 0.75, 0.6875, 0.6875, 0.6875, 0.75, 0.6875, 0.8125, 0.6875, 0.8125, 0.75, 0.75, 0.75, 0.75, 0.625, 0.8125, 0.625, 0.8125, 0.6875, 0.75, 0.6875, 0.8125, 0.625, 0.875, 0.625, 0.875, 0.6875, 0.8125, 0.6875, 0.25, 0.6875, 0.3125, 0.6875, 0.3125, 0.75, 0.25, 0.75, 0.25, 0.625, 0.3125, 0.625, 0.3125, 0.6875, 0.25, 0.6875, 0.3125, 0.625, 0.375, 0.625, 0.375, 0.6875, 0.3125, 0.6875, 0.375, 0.9375, 0.5, 0.9375, 0.5, 1.0, 0.375, 1.0, 0.375, 0.875, 0.5, 0.875, 0.5, 0.9375, 0.375, 0.9375, 0.5, 0.875, 0.625, 0.875, 0.625, 0.9375, 0.5, 0.9375, 0.375, 0.6875, 0.5, 0.6875, 0.5, 0.75, 0.375, 0.75, 0.375, 0.625, 0.5, 0.625, 0.5, 0.6875, 0.375, 0.6875, 0.5, 0.625, 0.625, 0.625, 0.625, 0.6875, 0.5, 0.6875, 0.375, 0.4375, 0.5, 0.4375, 0.5, 0.5, 0.375, 0.5, 0.375, 0.375, 0.5, 0.375, 0.5, 0.4375, 0.375, 0.4375, 0.5, 0.375, 0.625, 0.375, 0.625, 0.4375, 0.5, 0.4375, 0.375, 0.1875, 0.5, 0.1875, 0.5, 0.25, 0.375, 0.25, 0.375, 0.125, 0.5, 0.125, 0.5, 0.1875, 0.375, 0.1875, 0.5, 0.125, 0.625, 0.125, 0.625, 0.1875, 0.5, 0.1875])
me_cube_002.materials.append(mat_armgear)
me_cube_002.use_remesh_preserve_volume = False
me_cube_002.use_remesh_preserve_attributes = False
me_cube_002.use_mirror_vertex_groups = False
me_cube_002.update()
arm_metarig = bpy.data.armatures.new('metarig')  # bones are not reproduced

# ---- objects
ob_shirt = bpy.data.objects.new('Shirt', me_cube_001)
ob_metarig = bpy.data.objects.new('metarig', arm_metarig)
ob_helmet = bpy.data.objects.new('Helmet', me_cylinder)
ob_body = bpy.data.objects.new('Body', me_cube_000)
ob_eyeball = bpy.data.objects.new('EyeBall', me_sphere)
ob_armgear = bpy.data.objects.new('ArmGear', me_cube)
ob_armgear2 = bpy.data.objects.new('ArmGear2', me_cube_002)

# ---- transforms, parenting, visibility, modifiers, constraints
ob_shirt.parent = ob_metarig
ob_shirt.location = (0.0, 0.0, 0.0)
ob_shirt.lineart.crease_threshold = 0.0
_vg = ob_shirt.vertex_groups.new(name='spine')
for _i, _w in zip([8, 9, 13, 28, 29, 51, 53, 58, 59, 88, 89, 90, 152, 154], [0.09271, 0.2698, 0.0871, 0.05401, 0.02555, 0.1921, 0.2951, 0.05024, 0.1095, 0.009306, 0.03638, 0.01298, 0.09348, 0.06848]): _vg.add([_i], _w, 'REPLACE')
_vg = ob_shirt.vertex_groups.new(name='spine.001')
for _i, _w in zip([5, 7, 8, 9, 12, 13, 16, 17, 20, 21, 24, 25, 28, 29, 30, 51, 52, 53, 56, 58, 59, 69, 72, 73, 75, 77, 78, 79, 80, 83, 84, 85, 86, 87, 88, 89, 90, 92, 109, 110, 132, 137, 139, 140, 141, 142, 143, 146, 152, 153, 154], [0.1165, 0.05063, 0.1587, 0.0733, 0.2286, 0.5082, 0.006277, 0.1558, 0.01572, 0.07319, 0.03713, 0.1668, 0.4464, 0.00878, 0.09503, 0.3062, 0.06817, 0.1679, 0.0128, 0.09931, 0.05407, 0.09968, 0.03564, 0.1303, 0.1004, 0.1931, 0.06991, 0.05209, 0.04897, 0.05551, 0.02181, 0.1462, 0.07646, 0.03332, 0.4077, 0.4949, 0.06287, 0.002735, 0.5823, 0.4537, 0.07827, 0.3331, 0.03029, 0.04112, 0.08501, 0.5913, 0.05508, 0.04189, 0.1181, 0.0189, 0.163]): _vg.add([_i], _w, 'REPLACE')
_vg = ob_shirt.vertex_groups.new(name='spine.002')
for _i, _w in zip([5, 8, 12, 13, 16, 17, 18, 19, 20, 21, 24, 25, 27, 28, 30, 34, 35, 38, 39, 47, 51, 52, 54, 58, 68, 69, 70, 72, 73, 74, 75, 76, 77, 78, 79, 80, 81, 83, 84, 85, 86, 87, 88, 89, 94, 96, 100, 104, 105, 107, 108, 109, 110, 132, 133, 134, 137, 140, 141, 142, 143, 144, 145, 146, 147, 153, 154], [0.4697, 0.02674, 0.05483, 0.05622, 0.4882, 0.5109, 0.6774, 0.6071, 0.1179, 0.4225, 0.1556, 0.1615, 0.06962, 0.2044, 0.09396, 0.04529, 0.02222, 0.1081, 0.146, 0.006161, 0.06192, 0.03301, 0.01185, 0.01217, 0.6854, 0.4322, 0.5454, 0.4581, 0.5569, 0.2313, 0.7199, 0.2634, 0.3764, 0.2432, 0.2184, 0.5449, 0.3133, 0.658, 0.1987, 0.07029, 0.1577, 0.1198, 0.1828, 0.04978, 0.06671, 0.1087, 0.05265, 0.04983, 0.01244, 0.1206, 0.08232, 0.17, 0.2099, 0.7287, 0.009707, 0.02446, 0.2726, 0.5979, 0.482, 0.1684, 0.2176, 0.2143, 0.2637, 0.2095, 0.2797, 0.0195, 0.05401]): _vg.add([_i], _w, 'REPLACE')
_vg = ob_shirt.vertex_groups.new(name='spine.003')
for _i, _w in zip([2, 3, 5, 6, 16, 17, 18, 19, 20, 21, 26, 27, 33, 34, 38, 39, 42, 43, 47, 48, 50, 66, 68, 69, 70, 71, 72, 73, 74, 75, 76, 77, 78, 79, 80, 81, 83, 84, 94, 96, 97, 101, 104, 105, 106, 107, 108, 109, 110, 114, 117, 121, 126, 129, 131, 132, 133, 134, 136, 137, 140, 141, 142, 143, 144, 145, 146, 147], [1.0, 1.0, 0.1109, 0.05671, 0.08038, 0.179, 0.2042, 0.1603, 0.4552, 0.06353, 0.06152, 0.184, 0.5944, 0.01786, 0.4587, 0.6143, 1.0, 1.0, 0.1188, 1.0, 0.0321, 1.0, 0.1771, 0.08482, 0.1212, 0.1902, 0.05725, 0.1383, 0.09562, 0.04641, 0.4353, 0.008556, 0.4534, 0.2923, 0.01989, 0.5333, 0.03047, 0.07035, 0.09803, 0.2013, 0.005523, 1.0, 0.5607, 0.1716, 0.05799, 0.575, 0.4167, 0.05028, 0.02007, 1.0, 0.05033, 1.0, 0.009739, 1.0, 0.1101, 0.03186, 0.08919, 0.294, 0.011, 0.015, 0.02918, 0.006148, 0.02831, 0.4459, 0.05271, 0.2646, 0.1326, 0.5348]): _vg.add([_i], _w, 'REPLACE')
_vg = ob_shirt.vertex_groups.new(name='spine.004')
_vg.add([49, 115, 123, 130], 1.0, 'REPLACE')
_vg = ob_shirt.vertex_groups.new(name='spine.005')
for _i, _w in zip([124], [0.003733]): _vg.add([_i], _w, 'REPLACE')
_vg = ob_shirt.vertex_groups.new(name='face')
_vg = ob_shirt.vertex_groups.new(name='shoulder.L')
_vg = ob_shirt.vertex_groups.new(name='upper_arm.L')
_vg = ob_shirt.vertex_groups.new(name='forearm.L')
_vg = ob_shirt.vertex_groups.new(name='hand.L')
_vg = ob_shirt.vertex_groups.new(name='shoulder.R')
for _i, _w in zip([0, 1, 5, 6, 16, 17, 18, 19, 20, 21, 26, 27, 32, 33, 34, 35, 36, 37, 38, 39, 40, 41, 46, 47, 50, 63, 64, 68, 69, 70, 71, 72, 73, 74, 76, 77, 78, 79, 80, 81, 84, 91, 93, 94, 95, 96, 97, 98, 99, 100, 102, 104, 105, 106, 107, 108, 109, 110, 111, 113, 117, 119, 122, 124, 126, 128, 131, 133, 134, 135, 136, 137, 140, 141, 143, 144, 145, 146, 147, 148], [1.0, 1.0, 0.1134, 0.9028, 0.1151, 0.078, 0.04093, 0.08078, 0.3394, 0.1163, 0.896, 0.6081, 0.9321, 0.3685, 0.1265, 0.1582, 0.7762, 0.7643, 0.3313, 0.1968, 1.0, 1.0, 1.0, 0.8154, 0.9191, 0.03686, 0.02758, 0.05112, 0.1235, 0.1048, 0.7739, 0.1124, 0.07975, 0.2158, 0.1724, 0.02974, 0.1712, 0.2497, 0.02614, 0.1006, 0.1766, 1.0, 0.9646, 0.5346, 0.8976, 0.442, 0.8884, 0.2513, 0.2849, 0.08151, 0.8686, 0.3617, 0.7281, 0.8507, 0.2477, 0.4182, 0.0009343, 0.01616, 1.0, 1.0, 0.912, 0.9398, 1.0, 0.9412, 0.9375, 1.0, 0.8234, 0.6973, 0.632, 0.9511, 0.7503, 0.02634, 0.01213, 0.02989, 0.1952, 0.1911, 0.222, 0.2875, 0.1175, 0.04184]): _vg.add([_i], _w, 'REPLACE')
_vg = ob_shirt.vertex_groups.new(name='upper_arm.R')
for _i, _w in zip([5, 11, 14, 15, 16, 17, 19, 20, 21, 26, 27, 32, 34, 35, 36, 37, 38, 39, 47, 50, 61, 62, 63, 64, 65, 67, 68, 69, 70, 72, 73, 74, 76, 77, 78, 79, 80, 81, 84, 94, 95, 96, 97, 98, 99, 100, 102, 105, 106, 107, 108, 110, 131, 133, 134, 135, 136, 137, 140, 141, 143, 144, 145, 146, 147, 148, 149, 150, 151, 155, 156, 157, 158, 159, 160, 161], [0.1143, 0.05069, 0.04995, 0.001709, 0.1954, 0.007896, 0.07063, 0.03555, 0.2257, 0.01677, 0.1123, 0.01743, 0.7804, 0.7677, 0.2112, 0.2255, 0.08926, 0.009511, 0.004097, 0.002102, 0.05593, 0.02281, 0.955, 0.9602, 0.9873, 0.9838, 0.009885, 0.169, 0.1265, 0.2297, 0.04505, 0.4005, 0.09452, 0.06476, 0.02776, 0.1562, 0.05941, 0.002185, 0.4766, 0.2751, 0.08229, 0.2299, 0.07573, 0.7109, 0.6891, 0.8293, 0.1261, 0.06531, 0.06629, 0.03963, 0.05205, 0.02503, 0.01571, 0.179, 0.01589, 0.0289, 0.1966, 0.05253, 0.03166, 0.07045, 0.06395, 0.4749, 0.2015, 0.286, 0.03383, 0.9531, 0.9747, 0.9883, 0.9741, 0.9695, 0.9706, 0.9687, 0.9679, 0.9708, 0.9669, 0.9687]): _vg.add([_i], _w, 'REPLACE')
_vg = ob_shirt.vertex_groups.new(name='forearm.R')
for _i, _w in zip([10, 11, 14, 15, 22, 23, 44, 45, 60, 61, 62, 82, 103, 112, 116, 118, 120, 125, 127, 155, 156, 157, 158, 159, 160, 161], [0.9804, 0.9493, 0.95, 0.9741, 1.0, 1.0, 1.0, 1.0, 0.9894, 0.9441, 0.9636, 1.0, 1.0, 1.0, 1.0, 1.0, 1.0, 1.0, 1.0, 0.0109, 0.008875, 0.01259, 0.01426, 0.008405, 0.01627, 0.01262]): _vg.add([_i], _w, 'REPLACE')
_vg = ob_shirt.vertex_groups.new(name='hand.R')
_vg = ob_shirt.vertex_groups.new(name='pelvis.L')
for _i, _w in zip([7, 8, 9, 51, 53, 58, 59], [0.001587, 0.1434, 0.1784, 0.02296, 0.05315, 0.06075, 0.06372]): _vg.add([_i], _w, 'REPLACE')
_vg = ob_shirt.vertex_groups.new(name='pelvis.R')
for _i, _w in zip([4, 5, 7, 8, 9, 12, 13, 16, 17, 18, 19, 21, 24, 25, 28, 29, 30, 31, 51, 52, 53, 54, 55, 56, 57, 58, 59, 68, 69, 70, 72, 73, 74, 75, 77, 79, 80, 83, 84, 85, 86, 87, 88, 89, 90, 92, 109, 110, 132, 137, 138, 139, 140, 141, 142, 144, 145, 146, 152, 153, 154], [0.3815, 0.06885, 0.3937, 0.3049, 0.2322, 0.6298, 0.2601, 0.08746, 0.02494, 0.004715, 0.05756, 0.09253, 0.7333, 0.5967, 0.2293, 0.3111, 0.7325, 0.3295, 0.3083, 0.7373, 0.3479, 0.8186, 0.3177, 0.3943, 0.3554, 0.3547, 0.2947, 0.01759, 0.08423, 0.07526, 0.09418, 0.03137, 0.02837, 0.08738, 0.2787, 0.006764, 0.2591, 0.1842, 0.02796, 0.7034, 0.6992, 0.7729, 0.3206, 0.3411, 0.7439, 0.7931, 0.117, 0.2101, 0.1085, 0.2518, 0.8414, 0.7773, 0.2305, 0.28, 0.1318, 0.0336, 0.0186, 0.02096, 0.6262, 0.7993, 0.581]): _vg.add([_i], _w, 'REPLACE')
_vg = ob_shirt.vertex_groups.new(name='thigh.L')
_vg = ob_shirt.vertex_groups.new(name='shin.L')
_vg = ob_shirt.vertex_groups.new(name='foot.L')
_vg = ob_shirt.vertex_groups.new(name='thigh.R')
for _i, _w in zip([4, 7, 8, 9, 12, 13, 24, 25, 28, 29, 30, 31, 51, 52, 53, 54, 55, 56, 57, 58, 59, 85, 86, 87, 88, 89, 90, 92, 138, 139, 152, 153, 154], [0.5599, 0.4796, 0.2573, 0.2322, 0.02293, 0.03627, 0.007068, 0.01685, 0.01721, 0.5904, 0.02126, 0.625, 0.08826, 0.1119, 0.1064, 0.1145, 0.6223, 0.5235, 0.6027, 0.4, 0.466, 0.02182, 0.009666, 0.006283, 0.01383, 0.02495, 0.1295, 0.1423, 0.1101, 0.1368, 0.1158, 0.1089, 0.1054]): _vg.add([_i], _w, 'REPLACE')
_vg = ob_shirt.vertex_groups.new(name='shin.R')
_vg = ob_shirt.vertex_groups.new(name='foot.R')
_m = ob_shirt.modifiers.new('Mirror', 'MIRROR')
_m.use_clip = True
_m = ob_shirt.modifiers.new('Collision', 'COLLISION')
_m = ob_shirt.modifiers.new('Solidify', 'SOLIDIFY')
_m.thickness = 0.03
_m.nonmanifold_thickness_mode = 'FIXED'
_m.nonmanifold_merge_threshold = 0.0003
_m = ob_shirt.modifiers.new('Armature', 'ARMATURE')
_m.object = ob_metarig
ob_metarig.location = (0.0, 0.0, 0.0)
ob_metarig.show_in_front = True
ob_metarig.lineart.crease_threshold = 0.0
ob_helmet.parent = ob_metarig
ob_helmet.location = (0.0, 0.0, 2.227)
ob_helmet.lineart.crease_threshold = 0.0
_vg = ob_helmet.vertex_groups.new(name='spine')
_vg = ob_helmet.vertex_groups.new(name='spine.001')
_vg = ob_helmet.vertex_groups.new(name='spine.002')
_vg = ob_helmet.vertex_groups.new(name='spine.003')
for _i, _w in zip([0, 5, 7, 9, 11, 13, 15, 35, 42, 43, 47, 48, 49, 50, 51], [0.2656, 0.008132, 0.05714, 0.155, 0.344, 0.382, 0.3495, 0.03766, 0.004024, 0.0191, 0.008042, 0.04002, 0.05573, 0.1117, 0.1321]): _vg.add([_i], _w, 'REPLACE')
_vg = ob_helmet.vertex_groups.new(name='spine.004')
for _i, _w in zip([0, 1, 3, 5, 7, 9, 11, 13, 15, 35, 38, 39, 40, 41, 42, 43, 44, 45, 46, 47, 48, 49, 50, 51], [0.2933, 0.007628, 0.411, 0.4492, 0.4879, 0.5651, 0.488, 0.4446, 0.3839, 0.05203, 0.02518, 0.02759, 0.02734, 0.02578, 0.02703, 0.03648, 0.2022, 0.1124, 0.08988, 0.08695, 0.08097, 0.07764, 0.1308, 0.1497]): _vg.add([_i], _w, 'REPLACE')
_vg = ob_helmet.vertex_groups.new(name='spine.005')
for _i, _w in zip([0, 1, 2, 3, 4, 5, 6, 7, 8, 9, 10, 11, 12, 13, 14, 15, 16, 35, 36, 37, 38, 39, 40, 41, 42, 43, 44, 45, 46, 47, 48, 49, 50, 51], [0.2537, 0.07173, 0.003944, 0.4732, 0.01595, 0.4429, 0.04613, 0.3738, 0.03772, 0.1791, 0.02312, 0.08711, 0.02291, 0.09256, 0.03989, 0.1493, 0.05777, 0.1323, 0.02613, 0.05768, 0.1249, 0.09413, 0.06504, 0.06093, 0.08079, 0.1084, 0.524, 0.4247, 0.2034, 0.1124, 0.1013, 0.158, 0.3882, 0.3888]): _vg.add([_i], _w, 'REPLACE')
_vg = ob_helmet.vertex_groups.new(name='face')
for _i, _w in zip([0, 1, 2, 3, 4, 5, 6, 7, 8, 9, 10, 11, 12, 13, 14, 15, 16, 17, 18, 19, 20, 21, 22, 23, 24, 25, 26, 27, 28, 29, 30, 31, 32, 33, 34, 35, 36, 37, 38, 39, 40, 41, 42, 43, 44, 45, 46, 47, 48, 49, 50, 51], [0.1874, 0.876, 0.963, 0.09501, 0.9546, 0.07883, 0.9329, 0.08113, 0.9334, 0.1009, 0.9372, 0.08091, 0.9332, 0.08088, 0.9197, 0.1173, 0.8997, 0.9615, 0.9867, 0.9865, 0.9844, 0.9831, 0.9817, 0.979, 0.9746, 0.9687, 0.9859, 0.9907, 0.9906, 0.9903, 0.9898, 0.9892, 0.9884, 0.9875, 0.9866, 0.7719, 0.9483, 0.9219, 0.832, 0.8586, 0.8824, 0.8805, 0.8537, 0.8138, 0.2604, 0.4509, 0.6902, 0.7716, 0.7727, 0.7086, 0.3693, 0.3295]): _vg.add([_i], _w, 'REPLACE')
_vg = ob_helmet.vertex_groups.new(name='shoulder.L')
_vg = ob_helmet.vertex_groups.new(name='upper_arm.L')
_vg = ob_helmet.vertex_groups.new(name='forearm.L')
_vg = ob_helmet.vertex_groups.new(name='hand.L')
_vg = ob_helmet.vertex_groups.new(name='shoulder.R')
_vg = ob_helmet.vertex_groups.new(name='upper_arm.R')
_vg = ob_helmet.vertex_groups.new(name='forearm.R')
_vg = ob_helmet.vertex_groups.new(name='hand.R')
_vg = ob_helmet.vertex_groups.new(name='pelvis.L')
_vg = ob_helmet.vertex_groups.new(name='pelvis.R')
_vg = ob_helmet.vertex_groups.new(name='thigh.L')
_vg = ob_helmet.vertex_groups.new(name='shin.L')
_vg = ob_helmet.vertex_groups.new(name='foot.L')
_vg = ob_helmet.vertex_groups.new(name='thigh.R')
_vg = ob_helmet.vertex_groups.new(name='shin.R')
_vg = ob_helmet.vertex_groups.new(name='foot.R')
_m = ob_helmet.modifiers.new('Mirror', 'MIRROR')
_m.use_clip = True
_m = ob_helmet.modifiers.new('Solidify', 'SOLIDIFY')
_m.thickness = 0.02
_m.nonmanifold_thickness_mode = 'FIXED'
_m.nonmanifold_merge_threshold = 0.0003
_m = ob_helmet.modifiers.new('Armature', 'ARMATURE')
_m.object = ob_metarig
ob_body.parent = ob_metarig
ob_body.location = (0.0, 0.0, 0.0)
ob_body.lineart.crease_threshold = 0.0
_vg = ob_body.vertex_groups.new(name='spine')
_vg = ob_body.vertex_groups.new(name='spine.001')
for _i, _w in zip([32, 161, 172, 173, 174, 175, 176, 177], [0.01376, 0.0351, 0.4778, 0.1081, 0.135, 0.4467, 0.008714, 0.07345]): _vg.add([_i], _w, 'REPLACE')
_vg = ob_body.vertex_groups.new(name='spine.002')
for _i, _w in zip([160, 172, 173, 174, 175, 176, 177], [0.03229, 0.1214, 0.3411, 0.3107, 0.1596, 0.0407, 0.005216]): _vg.add([_i], _w, 'REPLACE')
_vg = ob_body.vertex_groups.new(name='spine.003')
for _i, _w in zip([0, 2, 4, 6, 15, 16, 17, 22, 23, 28, 29, 30, 31], [0.00923, 0.06191, 0.1378, 0.0527, 0.009948, 0.1146, 0.05533, 0.2563, 0.09446, 0.5683, 0.4101, 0.9611, 0.723]): _vg.add([_i], _w, 'REPLACE')
_vg = ob_body.vertex_groups.new(name='spine.004')
for _i, _w in zip([0, 6, 13, 17, 23, 28, 29, 31, 94, 95, 96, 97, 98, 99, 100, 101, 102, 103, 104, 105, 106, 107, 108, 109, 110, 111, 112, 113, 114, 115, 116, 117, 118, 119, 120, 121, 122, 123, 124, 125, 126, 127, 128, 129, 130, 131, 132, 133, 134, 135, 136, 137, 138, 139, 140, 141, 142, 143, 144, 145, 146, 147, 148, 149, 150, 151, 152, 153, 154, 155], [0.06683, 0.1705, 0.008085, 0.08529, 0.3502, 0.1389, 0.2793, 0.115, 0.1174, 0.1142, 0.1168, 0.1196, 0.1173, 0.1155, 0.1142, 0.116, 0.1167, 0.119, 0.1166, 0.1151, 0.1141, 0.1163, 0.1162, 0.1152, 0.1144, 0.114, 0.116, 0.1158, 0.1152, 0.1147, 0.1143, 0.1159, 0.1156, 0.1152, 0.1149, 0.1145, 0.1158, 0.1155, 0.1152, 0.1149, 0.1146, 0.1144, 0.1157, 0.1154, 0.1152, 0.115, 0.1147, 0.1157, 0.1154, 0.1152, 0.115, 0.1147, 0.1157, 0.1155, 0.1152, 0.1149, 0.1146, 0.1158, 0.1157, 0.1153, 0.1148, 0.1144, 0.1158, 0.1161, 0.1154, 0.1146, 0.1141, 0.1165, 0.1191, 0.1153]): _vg.add([_i], _w, 'REPLACE')
_vg = ob_body.vertex_groups.new(name='spine.005')
for _i, _w in zip([0, 1, 2, 3, 4, 5, 6, 7, 8, 9, 10, 11, 12, 13, 14, 15, 16, 17, 18, 19, 20, 22, 23, 24, 25, 26, 27, 28, 29, 30, 31, 94, 95, 96, 97, 98, 99, 100, 101, 102, 103, 104, 105, 106, 107, 108, 109, 110, 111, 112, 113, 114, 115, 116, 117, 118, 119, 120, 121, 122, 123, 124, 125, 126, 127, 128, 129, 130, 131, 132, 133, 134, 135, 136, 137, 138, 139, 140, 141, 142, 143, 144, 145, 146, 147, 148, 149, 150, 151, 152, 153, 154, 155], [0.8071, 0.09002, 0.7831, 0.1255, 0.7553, 0.1607, 0.6735, 0.06512, 0.7698, 0.2137, 0.2903, 0.6827, 0.2409, 0.6186, 0.3096, 0.5762, 0.8263, 0.8325, 0.05615, 0.06636, 0.06329, 0.6968, 0.5399, 0.7574, 0.7335, 0.1957, 0.2512, 0.2818, 0.2999, 0.01678, 0.1571, 0.3469, 0.342, 0.3559, 0.3501, 0.347, 0.3441, 0.3419, 0.3537, 0.3551, 0.3502, 0.3468, 0.3437, 0.3418, 0.3535, 0.3523, 0.3462, 0.3432, 0.342, 0.3524, 0.3504, 0.3474, 0.3451, 0.3435, 0.3517, 0.3498, 0.3479, 0.3461, 0.3445, 0.3515, 0.3497, 0.3481, 0.3466, 0.3451, 0.3435, 0.3515, 0.3498, 0.3483, 0.3468, 0.3453, 0.352, 0.3501, 0.3484, 0.3468, 0.3451, 0.3528, 0.3506, 0.3483, 0.3464, 0.3447, 0.3543, 0.3516, 0.348, 0.3455, 0.3438, 0.3568, 0.3539, 0.3467, 0.3435, 0.3423, 0.3566, 0.351, 0.3438]): _vg.add([_i], _w, 'REPLACE')
_vg = ob_body.vertex_groups.new(name='face')
for _i, _w in zip([0, 1, 2, 3, 4, 5, 6, 7, 8, 9, 10, 11, 12, 13, 14, 15, 16, 17, 18, 19, 20, 21, 22, 24, 25, 26, 27, 94, 95, 96, 97, 98, 99, 100, 101, 102, 103, 104, 105, 106, 107, 108, 109, 110, 111, 112, 113, 114, 115, 116, 117, 118, 119, 120, 121, 122, 123, 124, 125, 126, 127, 128, 129, 130, 131, 132, 133, 134, 135, 136, 137, 138, 139, 140, 141, 142, 143, 144, 145, 146, 147, 148, 149, 150, 151, 152, 153, 154, 155], [0.09649, 0.906, 0.1451, 0.8691, 0.09855, 0.8307, 0.1033, 0.9314, 0.2032, 0.7778, 0.698, 0.2908, 0.7448, 0.3422, 0.6731, 0.3901, 0.01974, 0.003822, 0.9416, 0.9309, 0.9335, 0.991, 0.02286, 0.2184, 0.2415, 0.7973, 0.7397, 0.5357, 0.5438, 0.5273, 0.5303, 0.5357, 0.5404, 0.5439, 0.5303, 0.5282, 0.5308, 0.5366, 0.5412, 0.5441, 0.5301, 0.5314, 0.5386, 0.5423, 0.5439, 0.5316, 0.5338, 0.5374, 0.5401, 0.5421, 0.5324, 0.5346, 0.5369, 0.539, 0.5409, 0.5328, 0.5348, 0.5367, 0.5384, 0.5403, 0.5421, 0.5328, 0.5348, 0.5365, 0.5382, 0.5401, 0.5324, 0.5345, 0.5364, 0.5383, 0.5402, 0.5315, 0.5339, 0.5364, 0.5387, 0.5407, 0.5299, 0.5327, 0.5367, 0.5397, 0.5418, 0.5274, 0.53, 0.5379, 0.5419, 0.5436, 0.5269, 0.53, 0.5408]): _vg.add([_i], _w, 'REPLACE')
_vg = ob_body.vertex_groups.new(name='shoulder.L')
_vg = ob_body.vertex_groups.new(name='upper_arm.L')
_vg = ob_body.vertex_groups.new(name='forearm.L')
_vg = ob_body.vertex_groups.new(name='hand.L')
_vg = ob_body.vertex_groups.new(name='shoulder.R')
for _i, _w in zip([182, 183, 184, 185], [0.9979, 0.9792, 0.9672, 0.9805]): _vg.add([_i], _w, 'REPLACE')
_vg = ob_body.vertex_groups.new(name='upper_arm.R')
_vg = ob_body.vertex_groups.new(name='forearm.R')
for _i, _w in zip([34, 35, 36, 37, 38, 39, 40, 41, 42, 44, 178, 179, 180, 181, 184], [0.8981, 0.07059, 0.777, 0.1333, 0.9897, 0.9853, 0.9935, 0.9952, 0.1604, 0.1456, 0.9876, 0.9874, 0.9891, 0.9904, 0.01554]): _vg.add([_i], _w, 'REPLACE')
_vg = ob_body.vertex_groups.new(name='hand.R')
for _i, _w in zip([34, 35, 36, 37, 42, 43, 44, 45, 46, 47, 48, 49, 50, 51, 52, 53, 54, 55, 56, 57, 58, 59, 60, 61, 62, 63, 64, 65], [0.1019, 0.9294, 0.223, 0.8666, 0.8396, 0.9919, 0.8544, 1.035, 0.9995, 0.9999, 0.9995, 0.9999, 0.9884, 0.9856, 0.9979, 1.001, 1.005, 1.004, 1.001, 1.003, 1.003, 1.003, 1.003, 1.003, 0.9998, 0.9999, 0.9998, 0.9999]): _vg.add([_i], _w, 'REPLACE')
_vg = ob_body.vertex_groups.new(name='pelvis.L')
_vg = ob_body.vertex_groups.new(name='pelvis.R')
for _i, _w in zip([160, 162, 163, 172, 173, 174, 175, 176, 177], [0.02024, 0.01955, 0.0464, 0.1799, 0.2228, 0.209, 0.1678, 0.7566, 0.7404]): _vg.add([_i], _w, 'REPLACE')
_vg = ob_body.vertex_groups.new(name='thigh.L')
_vg = ob_body.vertex_groups.new(name='shin.L')
_vg = ob_body.vertex_groups.new(name='foot.L')
_vg = ob_body.vertex_groups.new(name='thigh.R')
for _i, _w in zip([32, 33, 160, 161, 162, 163, 164, 165, 166, 167, 168, 169, 170, 171, 172, 173, 174, 175, 176, 177], [0.9364, 0.9332, 0.8901, 0.918, 0.9471, 0.9409, 0.9416, 0.262, 0.8648, 0.5869, 0.9017, 0.2039, 0.4818, 0.7371, 0.2176, 0.3141, 0.3245, 0.2222, 0.1656, 0.1571]): _vg.add([_i], _w, 'REPLACE')
_vg = ob_body.vertex_groups.new(name='shin.R')
for _i, _w in zip([66, 67, 68, 69, 70, 71, 72, 73, 74, 75, 76, 77, 83, 84, 85, 86, 87, 88, 89, 92, 156, 157, 158, 159, 164, 165, 166, 167, 168, 169, 170, 171], [0.9834, 0.923, 0.9906, 0.9583, 0.9997, 1.001, 0.9992, 0.9997, 0.5279, 0.1305, 0.483, 0.07778, 0.07326, 0.02396, 0.1113, 0.1606, 0.3154, 0.83, 0.8687, 0.05949, 1.0, 1.0, 1.0, 1.0, 0.05681, 0.7372, 0.1341, 0.4121, 0.09651, 0.7954, 0.5176, 0.2614]): _vg.add([_i], _w, 'REPLACE')
_vg = ob_body.vertex_groups.new(name='foot.R')
for _i, _w in zip([67, 69, 74, 75, 76, 77, 78, 79, 80, 81, 82, 83, 84, 85, 86, 87, 88, 89, 90, 91, 92, 93], [0.07696, 0.03337, 0.4721, 0.8695, 0.517, 0.9222, 0.9896, 0.981, 0.9974, 0.9876, 0.9916, 0.9267, 0.963, 0.8887, 0.8394, 0.6846, 0.17, 0.1313, 0.9972, 0.9862, 0.9405, 0.9895]): _vg.add([_i], _w, 'REPLACE')
_m = ob_body.modifiers.new('Mirror', 'MIRROR')
_m.use_clip = True
_m = ob_body.modifiers.new('Collision', 'COLLISION')
_m = ob_body.modifiers.new('Armature', 'ARMATURE')
_m.object = ob_metarig
ob_eyeball.parent = ob_metarig
ob_eyeball.location = (0.0, 0.0, 0.0)
ob_eyeball.lineart.crease_threshold = 0.0
_vg = ob_eyeball.vertex_groups.new(name='spine')
_vg = ob_eyeball.vertex_groups.new(name='spine.001')
_vg = ob_eyeball.vertex_groups.new(name='spine.002')
_vg = ob_eyeball.vertex_groups.new(name='spine.003')
_vg = ob_eyeball.vertex_groups.new(name='spine.004')
for _i, _w in zip([0, 1, 2, 3, 4, 5, 6, 7, 8, 9, 10, 11, 12, 13, 14, 15, 16, 17, 18, 19, 20, 21, 22, 23, 24, 25, 26, 27, 28, 29, 30, 31, 32, 33, 34, 35, 36, 37, 38, 39, 40, 41], [0.03877, 0.03557, 0.03667, 0.03916, 0.03839, 0.03675, 0.03559, 0.03462, 0.03834, 0.03667, 0.0356, 0.03482, 0.03422, 0.03615, 0.03489, 0.0341, 0.03371, 0.03362, 0.03378, 0.03503, 0.03374, 0.03304, 0.03288, 0.03317, 0.03479, 0.03354, 0.03288, 0.03278, 0.03313, 0.03536, 0.03431, 0.03369, 0.03344, 0.03351, 0.03667, 0.0359, 0.03516, 0.03457, 0.03411, 0.03825, 0.03684, 0.03459]): _vg.add([_i], _w, 'REPLACE')
_vg = ob_eyeball.vertex_groups.new(name='spine.005')
for _i, _w in zip([0, 1, 2, 3, 4, 5, 6, 7, 8, 9, 10, 11, 12, 13, 14, 15, 16, 17, 18, 19, 20, 21, 22, 23, 24, 25, 26, 27, 28, 29, 30, 31, 32, 33, 34, 35, 36, 37, 38, 39, 40, 41], [0.353, 0.3475, 0.3556, 0.3526, 0.3507, 0.349, 0.3474, 0.3459, 0.3533, 0.3517, 0.3488, 0.3468, 0.3453, 0.3552, 0.3533, 0.3483, 0.3456, 0.3444, 0.3445, 0.3566, 0.3546, 0.3478, 0.3446, 0.3438, 0.3569, 0.3549, 0.3478, 0.3446, 0.3438, 0.3561, 0.3541, 0.3484, 0.3456, 0.3445, 0.3546, 0.3525, 0.3491, 0.3468, 0.3454, 0.3509, 0.3491, 0.3459]): _vg.add([_i], _w, 'REPLACE')
_vg = ob_eyeball.vertex_groups.new(name='face')
for _i, _w in zip([0, 1, 2, 3, 4, 5, 6, 7, 8, 9, 10, 11, 12, 13, 14, 15, 16, 17, 18, 19, 20, 21, 22, 23, 24, 25, 26, 27, 28, 29, 30, 31, 32, 33, 34, 35, 36, 37, 38, 39, 40, 41], [0.5979, 0.6049, 0.5963, 0.598, 0.6002, 0.6025, 0.6047, 0.607, 0.5977, 0.6002, 0.6035, 0.606, 0.6078, 0.597, 0.5996, 0.605, 0.6079, 0.609, 0.6089, 0.5962, 0.5989, 0.6061, 0.6093, 0.6099, 0.596, 0.5987, 0.6061, 0.6094, 0.6099, 0.5965, 0.5991, 0.6051, 0.608, 0.609, 0.5973, 0.5998, 0.6036, 0.6061, 0.6078, 0.6001, 0.6026, 0.607]): _vg.add([_i], _w, 'REPLACE')
_vg = ob_eyeball.vertex_groups.new(name='shoulder.L')
_vg = ob_eyeball.vertex_groups.new(name='upper_arm.L')
_vg = ob_eyeball.vertex_groups.new(name='forearm.L')
_vg = ob_eyeball.vertex_groups.new(name='hand.L')
_vg = ob_eyeball.vertex_groups.new(name='shoulder.R')
_vg = ob_eyeball.vertex_groups.new(name='upper_arm.R')
_vg = ob_eyeball.vertex_groups.new(name='forearm.R')
_vg = ob_eyeball.vertex_groups.new(name='hand.R')
_vg = ob_eyeball.vertex_groups.new(name='pelvis.L')
_vg = ob_eyeball.vertex_groups.new(name='pelvis.R')
_vg = ob_eyeball.vertex_groups.new(name='thigh.L')
_vg = ob_eyeball.vertex_groups.new(name='shin.L')
_vg = ob_eyeball.vertex_groups.new(name='foot.L')
_vg = ob_eyeball.vertex_groups.new(name='thigh.R')
_vg = ob_eyeball.vertex_groups.new(name='shin.R')
_vg = ob_eyeball.vertex_groups.new(name='foot.R')
_m = ob_eyeball.modifiers.new('Mirror', 'MIRROR')
_m.use_clip = True
_m = ob_eyeball.modifiers.new('Armature', 'ARMATURE')
_m.object = ob_metarig
ob_armgear.parent = ob_metarig
ob_armgear.location = (0.0, 0.0, 0.0)
ob_armgear.lineart.crease_threshold = 0.0
_vg = ob_armgear.vertex_groups.new(name='spine')
_vg = ob_armgear.vertex_groups.new(name='spine.001')
_vg = ob_armgear.vertex_groups.new(name='spine.002')
_vg = ob_armgear.vertex_groups.new(name='spine.003')
_vg = ob_armgear.vertex_groups.new(name='spine.004')
_vg = ob_armgear.vertex_groups.new(name='spine.005')
_vg = ob_armgear.vertex_groups.new(name='face')
_vg = ob_armgear.vertex_groups.new(name='shoulder.L')
_vg = ob_armgear.vertex_groups.new(name='upper_arm.L')
_vg = ob_armgear.vertex_groups.new(name='forearm.L')
_vg = ob_armgear.vertex_groups.new(name='hand.L')
_vg = ob_armgear.vertex_groups.new(name='shoulder.R')
_vg = ob_armgear.vertex_groups.new(name='upper_arm.R')
for _i, _w in zip([0, 1, 2, 3, 4, 5, 6, 7, 8, 9, 10, 11], [0.7428, 0.5513, 0.6092, 0.7525, 0.9556, 0.9559, 0.9568, 0.9632, 0.9038, 0.9272, 0.9165, 0.9042]): _vg.add([_i], _w, 'REPLACE')
_vg = ob_armgear.vertex_groups.new(name='forearm.R')
for _i, _w in zip([0, 1, 2, 3, 4, 5, 6, 7, 8, 9, 10, 11], [0.2572, 0.4487, 0.3908, 0.2475, 0.03877, 0.03813, 0.03649, 0.02352, 0.09616, 0.07284, 0.08355, 0.0958]): _vg.add([_i], _w, 'REPLACE')
_vg = ob_armgear.vertex_groups.new(name='hand.R')
_vg = ob_armgear.vertex_groups.new(name='pelvis.L')
_vg = ob_armgear.vertex_groups.new(name='pelvis.R')
_vg = ob_armgear.vertex_groups.new(name='thigh.L')
_vg = ob_armgear.vertex_groups.new(name='shin.L')
_vg = ob_armgear.vertex_groups.new(name='foot.L')
_vg = ob_armgear.vertex_groups.new(name='thigh.R')
_vg = ob_armgear.vertex_groups.new(name='shin.R')
_vg = ob_armgear.vertex_groups.new(name='foot.R')
_m = ob_armgear.modifiers.new('Mirror', 'MIRROR')
_m = ob_armgear.modifiers.new('Armature', 'ARMATURE')
_m.object = ob_metarig
ob_armgear2.parent = ob_metarig
ob_armgear2.location = (0.0, 0.0, 0.0)
ob_armgear2.lineart.crease_threshold = 0.0
_vg = ob_armgear2.vertex_groups.new(name='spine')
_vg = ob_armgear2.vertex_groups.new(name='spine.001')
_vg = ob_armgear2.vertex_groups.new(name='spine.002')
_vg = ob_armgear2.vertex_groups.new(name='spine.003')
_vg = ob_armgear2.vertex_groups.new(name='spine.004')
_vg = ob_armgear2.vertex_groups.new(name='spine.005')
_vg = ob_armgear2.vertex_groups.new(name='face')
_vg = ob_armgear2.vertex_groups.new(name='shoulder.L')
_vg = ob_armgear2.vertex_groups.new(name='upper_arm.L')
_vg = ob_armgear2.vertex_groups.new(name='forearm.L')
_vg = ob_armgear2.vertex_groups.new(name='hand.L')
_vg = ob_armgear2.vertex_groups.new(name='shoulder.R')
for _i, _w in zip([0, 1, 2, 3, 4, 5, 6, 7, 8, 9, 10, 11, 12, 13, 14, 15, 16, 17, 18, 19, 20, 21, 22, 23, 24, 25, 26, 27, 28, 29, 30, 31, 32, 33, 34, 35, 36, 37, 38, 39, 40, 41, 42, 43, 44, 45, 46, 47, 48, 49, 50, 51, 52, 53, 54, 55, 56, 57, 58, 59, 60, 61, 62, 63, 64, 65], [0.6607, 0.5232, 0.4965, 0.4776, 0.8748, 0.8846, 0.7141, 0.8115, 0.7965, 0.8247, 0.8512, 0.8536, 0.5786, 0.5004, 0.7945, 0.8481, 0.8391, 0.8238, 0.6196, 0.5919, 0.489, 0.487, 0.6465, 0.8181, 0.7628, 0.7543, 0.8663, 0.8797, 0.863, 0.6884, 0.7553, 0.6511, 0.7559, 0.8691, 0.8464, 0.8375, 0.8524, 0.8106, 0.5375, 0.5118, 0.8346, 0.8298, 0.8319, 0.8102, 0.7012, 0.8436, 0.6698, 0.8091, 0.8213, 0.5395, 0.5657, 0.792, 0.7822, 0.6605, 0.8309, 0.6738, 0.6488, 0.866, 0.7286, 0.8563, 0.6791, 0.8361, 0.7222, 0.8505, 0.7867, 0.5133]): _vg.add([_i], _w, 'REPLACE')
_vg = ob_armgear2.vertex_groups.new(name='upper_arm.R')
for _i, _w in zip([0, 1, 2, 3, 4, 5, 6, 7, 8, 9, 10, 11, 12, 13, 14, 15, 16, 17, 18, 19, 20, 21, 22, 23, 24, 25, 26, 27, 28, 29, 30, 31, 32, 33, 34, 35, 36, 37, 38, 39, 40, 41, 42, 43, 44, 45, 46, 47, 48, 49, 50, 51, 52, 53, 54, 55, 56, 57, 58, 59, 60, 61, 62, 63, 64, 65], [0.3393, 0.4768, 0.5035, 0.5224, 0.1252, 0.1154, 0.2859, 0.1885, 0.2035, 0.1753, 0.1488, 0.1464, 0.4214, 0.4996, 0.2055, 0.1519, 0.1609, 0.1762, 0.3804, 0.4081, 0.511, 0.513, 0.3535, 0.1819, 0.2372, 0.2457, 0.1337, 0.1203, 0.137, 0.3116, 0.2447, 0.3489, 0.2441, 0.1309, 0.1536, 0.1625, 0.1476, 0.1894, 0.4625, 0.4882, 0.1654, 0.1702, 0.1681, 0.1898, 0.2988, 0.1564, 0.3302, 0.1909, 0.1787, 0.4605, 0.4343, 0.208, 0.2178, 0.3395, 0.1691, 0.3262, 0.3512, 0.134, 0.2714, 0.1437, 0.3209, 0.1639, 0.2778, 0.1495, 0.2133, 0.4867]): _vg.add([_i], _w, 'REPLACE')
_vg = ob_armgear2.vertex_groups.new(name='forearm.R')
_vg = ob_armgear2.vertex_groups.new(name='hand.R')
_vg = ob_armgear2.vertex_groups.new(name='pelvis.L')
_vg = ob_armgear2.vertex_groups.new(name='pelvis.R')
_vg = ob_armgear2.vertex_groups.new(name='thigh.L')
_vg = ob_armgear2.vertex_groups.new(name='shin.L')
_vg = ob_armgear2.vertex_groups.new(name='foot.L')
_vg = ob_armgear2.vertex_groups.new(name='thigh.R')
_vg = ob_armgear2.vertex_groups.new(name='shin.R')
_vg = ob_armgear2.vertex_groups.new(name='foot.R')
_m = ob_armgear2.modifiers.new('Mirror', 'MIRROR')
_m = ob_armgear2.modifiers.new('Armature', 'ARMATURE')
_m.object = ob_metarig

# ---- collection membership
col_collection.objects.link(ob_shirt)
col_collection.objects.link(ob_metarig)
col_collection.objects.link(ob_helmet)
col_collection.objects.link(ob_body)
col_collection.objects.link(ob_eyeball)
col_collection.objects.link(ob_armgear)
col_collection.objects.link(ob_armgear2)

# ---- scene / render settings (as saved in the file)
scene.frame_start = 1; scene.frame_end = 50; scene.frame_set(0)
scene.render.engine = 'BLENDER_EEVEE_NEXT'
scene.cycles.use_denoising = False
scene.cycles.samples = 128
scene.cycles.sampling_pattern = 'TABULATED_SOBOL'
scene.cycles.use_adaptive_sampling = False
scene.cycles.use_light_tree = False
scene.view_settings.view_transform = 'Filmic'
bpy.context.view_layer.update()

# ---- added for rendering (the .blend has no active camera and no usable light): camera, sun
cam_auto = bpy.data.cameras.new('AutoCamera')
cam_auto.lens = 50.0
cam_auto.sensor_width = 36.0
cam_auto.clip_end = 1000.0
ob_auto_camera = bpy.data.objects.new('AutoCamera', cam_auto)
scene.collection.objects.link(ob_auto_camera)
ob_auto_camera.location = (3.31594, -3.95873, 3.87187)
ob_auto_camera.rotation_euler = (1.09748, -7.21219e-08, 0.694738)
scene.camera = ob_auto_camera
light_auto_sun = bpy.data.lights.new('AutoSun', 'SUN')
light_auto_sun.energy = 3.0
light_auto_sun.angle = 0.0523599
ob_auto_sun = bpy.data.objects.new('AutoSun', light_auto_sun)
scene.collection.objects.link(ob_auto_sun)
ob_auto_sun.rotation_euler = (0.872665, 0.174533, 0.523599)
bpy.context.view_layer.update()
